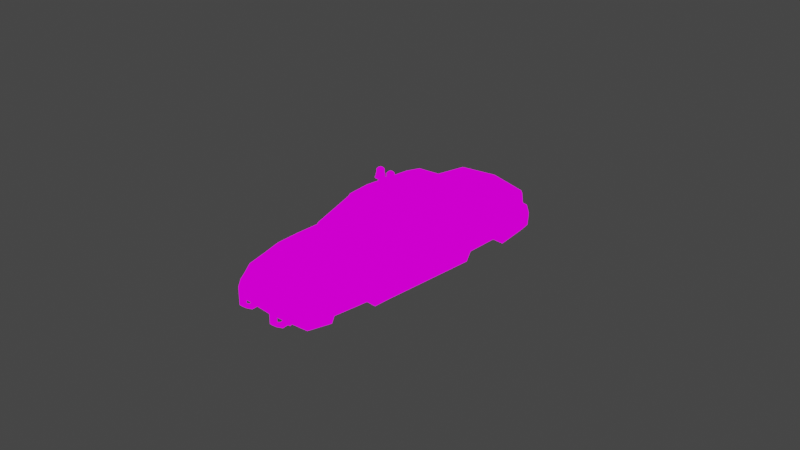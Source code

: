 # Source: huxton_roadster.blend  (saved by Blender 2.92.15; exported with 4.5.12 LTS)
import bpy
from mathutils import Matrix  # noqa: F401  (used for matrix-valued properties, if any)

bpy.ops.wm.read_factory_settings(use_empty=True)
scene = bpy.context.scene
scene.name = 'Scene'

# ---- collections
col_collection = bpy.data.collections.new('Collection'); scene.collection.children.link(col_collection)

# ---- images (referenced by path relative to the original .blend; pixels are not part of the script)
import os
ASSET_DIR = os.environ.get("B2B_ASSET_DIR", "")  # directory of the original .blend (textures are referenced by path, not embedded)
HERE = os.path.dirname(os.path.abspath(__file__))  # packed textures are extracted next to this script under _unpacked/

def load_image(name, relpath, width, height, colorspace="sRGB"):
    """Load a texture the original file referenced (path relative to the .blend, or extracted next to this script)."""
    p = next((c for c in (os.path.join(HERE, relpath), os.path.join(ASSET_DIR, relpath)) if relpath and os.path.exists(c)), "")
    if p:
        img = bpy.data.images.load(p, check_existing=True)
        img.name = name
    else:  # same state as the original file: an image datablock whose file is absent (Cycles renders it pink)
        img = bpy.data.images.new(name, width, height)
        img.source = "FILE"
        img.filepath = "//" + (relpath or name)
    img.colorspace_settings.name = colorspace
    return img
img_huxton_roadster_police_png = load_image('huxton_roadster_police.png', 'huxton_roadster_police.png', 1024, 1024, 'sRGB')

# ---- materials (node trees are filled in below, after node groups)
mat_material_001 = bpy.data.materials.new('Material.001')
mat_material_001.use_transparent_shadow = False

# ---- material node trees
mat_material_001.use_nodes = True; mat_material_001.node_tree.nodes.clear()
_N = mat_material_001.node_tree.nodes; _L = mat_material_001.node_tree.links
n0 = _N.new('ShaderNodeBsdfPrincipled'); n0.name = 'Principled BSDF'; n0.location = (10, 300)
n0.distribution = 'GGX'
n0.subsurface_method = 'BURLEY'
n0.inputs[2].default_value = 1.0
n0.inputs[3].default_value = 1.45
n0.inputs[27].default_value = (0.0, 0.0, 0.0, 1.0)
n0.inputs[28].default_value = 1.0
n1 = _N.new('ShaderNodeOutputMaterial'); n1.name = 'Material Output'; n1.location = (300, 300)
n2 = _N.new('ShaderNodeEmission'); n2.name = 'Emission Viewer'; n2.location = (300, 340)
n2.label = 'Viewer'
n2.hide = True
n3 = _N.new('ShaderNodeTexImage'); n3.name = 'Image Texture'; n3.location = (-514, 151)
n3.image = img_huxton_roadster_police_png
n3.interpolation = 'Closest'
_L.new(n3.outputs[0], n0.inputs[0])
_L.new(n3.outputs[1], n0.inputs[4])
_L.new(n2.outputs[0], n1.inputs[0])
_L.new(n3.outputs[0], n2.inputs[0])
n1.is_active_output = True

# ---- world
world_world = bpy.data.worlds.new('World'); scene.world = world_world
world_world.use_nodes = True; world_world.node_tree.nodes.clear()
_N = world_world.node_tree.nodes; _L = world_world.node_tree.links
n0 = _N.new('ShaderNodeOutputWorld'); n0.name = 'World Output'; n0.location = (300, 300)
n1 = _N.new('ShaderNodeBackground'); n1.name = 'Background'; n1.location = (10, 300)
n1.inputs[0].default_value = (0.05088, 0.05088, 0.05088, 1.0)
_L.new(n1.outputs[0], n0.inputs[0])
n0.is_active_output = True
world_world.color = (0.05088, 0.05088, 0.05088)
world_world.use_sun_shadow = False
world_world.sun_shadow_jitter_overblur = 0.0

# ---- cameras
cam_camera = bpy.data.cameras.new('Camera')
cam_camera.clip_end = 100.0
cam_camera.ortho_scale = 7.314

# ---- lights
light_light = bpy.data.lights.new('Light', 'POINT')
light_light.transmission_factor = 0.0
light_light.energy = 1000.0
light_light.shadow_soft_size = 0.1
light_light.shadow_maximum_resolution = 0.006
light_light.use_absolute_resolution = True

# ---- meshes
me_cube_001 = bpy.data.meshes.new('Cube.001')
me_cube_001.from_pydata([(0.4358, -1.556, -0.1236), (0.4977, -0.6878, -0.01473), (0.4914, -1.171, -0.0425), (0.4953, -0.6711, -0.01371), (0.3774, -0.3261, 0.2474), (0.3796, -0.3202, 0.2573), (0.3581, -0.1125, 0.2979), (0.3581, 0.4441, 0.2836), (0.3655, 0.6403, 0.2488), (0.3633, 0.6427, 0.2444), (0.4667, 0.8505, 0.05164), (0.4287, 1.377, 0.0248), (0.3848, 1.45, -0.1627), (0.477, -1.583, -0.2137), (0.5536, -1.279, -0.2186), (0.544, -1.196, -0.1657), (0.5659, -0.9618, -0.1622), (0.586, -0.8776, -0.2449), (0.5911, -0.7011, -0.2474), (0.4642, -1.361, -0.07774), (0.5032, -0.9268, -0.02918), (0.5255, -0.6258, -0.0133), (0.4076, -0.3326, 0.2137), (0.4097, -0.3133, 0.2251), (0.3883, -0.119, 0.2704), (0.3967, 0.4376, 0.2561), (0.3945, 0.6268, 0.2221), (0.3945, 0.6362, 0.2169), (0.4969, 0.8439, 0.02417), (0.4541, 1.365, 0.0088), (0.5147, 1.329, -0.1638), (0.5255, -0.0539, 0.001149), (0.5255, 0.06792, 0.005279), (0.526, 0.3591, 0.01369), (0.525, 0.3735, 0.01339), (0.5255, 0.5923, 0.0218), (0.4616, 0.5304, 0.1498), (0.3581, 0.09333, 0.2926), (0.3581, 0.0233, 0.2944), (0.3883, 0.0868, 0.2651), (0.3883, 0.01677, 0.2669), (0.3581, 0.3831, 0.2852), (0.3883, 0.3765, 0.2577), (0.3581, 0.3701, 0.2855), (0.3883, 0.3635, 0.258), (0.5911, -0.6618, -0.2474), (0.5911, -0.06929, -0.233), (0.5911, 0.06078, -0.2288), (0.5906, 0.4798, -0.2302), (0.5704, 0.5893, -0.1396), (0.5704, 0.8474, -0.1376), (0.5748, 0.8738, -0.1663), (0.5709, 0.5292, -0.1773), (0.4579, 0.972, 0.04545), (0.4881, 0.9628, 0.02063), (0.4916, -1.64, -0.2775), (0.5525, -1.303, -0.2764), (0.469, -1.596, -0.441), (0.5186, -1.344, -0.4448), (0.3959, 1.523, -0.2021), (0.5439, 1.385, -0.2033), (0.5763, 0.9068, -0.2059), (0.5277, 1.392, -0.3514), (0.5652, 0.9682, -0.3537), (0.3947, 1.43, -0.3893), (0.5049, 1.328, -0.3964), (0.5531, 0.9674, -0.4185), (0.5395, -0.8254, -0.4608), (0.5337, -0.6565, -0.459), (0.5337, -0.6192, -0.4586), (0.5337, -0.05579, -0.4524), (0.5337, 0.06788, -0.451), (0.5337, 0.446, -0.4469), (0.4217, 0.9674, -0.4185), (0.4262, -1.279, -0.2186), (0.4262, -1.196, -0.1658), (0.4262, -0.9611, -0.1634), (0.4262, -0.8787, -0.2433), (0.4217, 0.4798, -0.23), (0.4217, 0.5893, -0.1396), (0.4217, 0.8474, -0.1376), (0.4217, 0.8738, -0.1663), (0.4217, 0.5291, -0.1774), (0.4262, -1.304, -0.26), (0.4262, -1.344, -0.4448), (0.4217, 0.9068, -0.2059), (0.4217, 0.9682, -0.3537), (0.4262, -0.8254, -0.4608), (0.4217, 0.446, -0.4469), (0.4217, -0.05579, -0.4524), (0.4217, -0.6192, -0.4586), (0.4217, -0.6565, -0.459), (0.4217, 0.06788, -0.451), (0.4063, -1.606, -0.4408), (0.5217, -0.6267, -0.01463), (0.4038, -0.3335, 0.2124), (0.406, -0.3142, 0.2237), (0.3845, -0.1199, 0.2691), (0.3929, 0.4367, 0.2548), (0.5217, -0.05478, -0.0001797), (0.5217, 0.06704, 0.00395), (0.5222, 0.3582, 0.01236), (0.5212, 0.3726, 0.01206), (0.5217, 0.5915, 0.02047), (0.4578, 0.5295, 0.1485), (0.3845, 0.08592, 0.2638), (0.3845, 0.01589, 0.2656), (0.3845, 0.3757, 0.2564), (0.3845, 0.3627, 0.2567), (0.5178, -0.6088, -0.006606), (0.4053, -0.3291, 0.2099), (0.4074, -0.3107, 0.2208), (0.3869, -0.1254, 0.264), (0.3958, 0.4379, 0.2494), (0.5178, -0.06327, 0.007179), (0.5185, 0.07402, 0.009959), (0.519, 0.3517, 0.01798), (0.5182, 0.3767, 0.01789), (0.5186, 0.5854, 0.02591), (0.4577, 0.5264, 0.148), (0.3876, 0.09203, 0.2578), (0.3869, 0.004141, 0.2607), (0.3878, 0.3796, 0.2509), (0.3876, 0.356, 0.2511), (0.5145, -0.6083, -0.008511), (0.402, -0.3287, 0.208), (0.4041, -0.3102, 0.2189), (0.3836, -0.1249, 0.2621), (0.3928, 0.4364, 0.2475), (0.5145, -0.06278, 0.005275), (0.5151, 0.0732, 0.008535), (0.5155, 0.3509, 0.01655), (0.5152, 0.3752, 0.01594), (0.5157, 0.584, 0.02395), (0.4547, 0.5249, 0.1461), (0.3842, 0.09121, 0.2564), (0.3836, 0.004624, 0.2588), (0.3848, 0.3782, 0.249), (0.3842, 0.3552, 0.2496), (0.4802, -1.649, -0.3599), (0.5357, -1.323, -0.3599), (0.2562, -1.714, -0.4564), (0.2562, -1.705, -0.4136), (0.2107, -1.705, -0.4136), (0.2107, -1.714, -0.4564), (0.2494, -1.76, -0.3855), (0.2175, -1.76, -0.3855), (0.2175, -1.78, -0.4188), (0.2494, -1.78, -0.4188), (0.2501, -1.768, -0.3788), (0.2169, -1.768, -0.3788), (0.2169, -1.828, -0.3786), (0.2501, -1.828, -0.3786), (0.2501, -1.767, -0.1891), (0.2169, -1.767, -0.1891), (0.2169, -1.828, -0.1802), (0.2501, -1.828, -0.1802), (0.2438, -1.769, -0.1275), (0.2232, -1.769, -0.1275), (0.2232, -1.805, -0.1166), (0.2438, -1.805, -0.1166), (0.2169, -1.828, -0.2734), (0.2169, -1.828, -0.2163), (0.2169, -1.767, -0.2229), (0.2169, -1.767, -0.2774), (0.2501, -1.828, -0.2734), (0.2501, -1.828, -0.2163), (0.2501, -1.767, -0.2774), (0.2501, -1.767, -0.2229), (0.2589, -1.666, -0.4035), (0.2589, -1.648, -0.4444), (0.208, -1.666, -0.4035), (0.208, -1.648, -0.4444), (0.2733, -1.669, -0.3931), (0.2737, -1.643, -0.3875), (0.1943, -1.603, -0.4426), (0.1932, -1.643, -0.3875), (0.1937, -1.669, -0.3931), (0.2726, -1.603, -0.4426), (0.2752, -1.646, -0.454), (0.1918, -1.646, -0.454), (0.443, -1.551, -0.1133), (0.4937, -1.584, -0.2243), (0.2155, -1.592, -0.1132), (0.2353, -1.626, -0.2141), (0.2334, -1.615, -0.218), (0.2136, -1.582, -0.1171), (0.4339, -1.545, -0.1276), (0.4751, -1.572, -0.2176), (-0.4358, -1.556, -0.1236), (-0.4977, -0.6878, -0.01473), (-0.4914, -1.171, -0.0425), (-0.4953, -0.6711, -0.01371), (-0.3774, -0.3261, 0.2474), (-0.3796, -0.3202, 0.2573), (-0.3581, -0.1125, 0.2979), (-0.3581, 0.4441, 0.2836), (-0.3655, 0.6403, 0.2488), (-0.3633, 0.6427, 0.2444), (-0.4667, 0.8505, 0.05164), (-0.4287, 1.377, 0.0248), (-0.3848, 1.45, -0.1627), (-0.477, -1.583, -0.2137), (-0.5536, -1.279, -0.2186), (-0.544, -1.196, -0.1657), (-0.5659, -0.9618, -0.1622), (-0.586, -0.8776, -0.2449), (-0.5911, -0.7011, -0.2474), (-0.4642, -1.361, -0.07774), (-0.5032, -0.9268, -0.02918), (-0.5255, -0.6258, -0.0133), (-0.4076, -0.3326, 0.2137), (-0.4097, -0.3133, 0.2251), (-0.3883, -0.119, 0.2704), (-0.3967, 0.4376, 0.2561), (-0.3945, 0.6268, 0.2221), (-0.3945, 0.6362, 0.2169), (-0.4969, 0.8439, 0.02417), (-0.4541, 1.365, 0.0088), (-0.5147, 1.329, -0.1638), (-0.5255, -0.0539, 0.001149), (-0.5255, 0.06792, 0.005279), (-0.526, 0.3591, 0.01369), (-0.525, 0.3735, 0.01339), (-0.5255, 0.5923, 0.0218), (-0.4616, 0.5304, 0.1498), (-0.3581, 0.09333, 0.2926), (-0.3581, 0.0233, 0.2944), (-0.3883, 0.0868, 0.2651), (-0.3883, 0.01677, 0.2669), (-0.3581, 0.3831, 0.2852), (-0.3883, 0.3765, 0.2577), (-0.3581, 0.3701, 0.2855), (-0.3883, 0.3635, 0.258), (-0.5911, -0.6618, -0.2474), (-0.5911, -0.06929, -0.233), (-0.5911, 0.06078, -0.2288), (-0.5906, 0.4798, -0.2302), (-0.5704, 0.5893, -0.1396), (-0.5704, 0.8474, -0.1376), (-0.5748, 0.8738, -0.1663), (-0.5709, 0.5292, -0.1773), (-0.4579, 0.972, 0.04545), (-0.4881, 0.9628, 0.02063), (-0.4916, -1.64, -0.2775), (-0.5525, -1.303, -0.2764), (-0.469, -1.596, -0.441), (-0.5186, -1.344, -0.4448), (-0.5763, 0.9068, -0.2059), (-0.5277, 1.392, -0.3514), (-0.5652, 0.9682, -0.3537), (-0.5531, 0.9674, -0.4185), (-0.5395, -0.8254, -0.4608), (-0.5337, -0.6565, -0.459), (-0.5337, -0.6192, -0.4586), (-0.5337, -0.05579, -0.4524), (-0.5337, 0.06788, -0.451), (-0.5337, 0.446, -0.4469), (-0.4217, 0.9674, -0.4185), (-0.4262, -1.279, -0.2186), (-0.4262, -1.196, -0.1658), (-0.4262, -0.9611, -0.1634), (-0.4262, -0.8787, -0.2433), (-0.4217, 0.4798, -0.23), (-0.4217, 0.5893, -0.1396), (-0.4217, 0.8474, -0.1376), (-0.4217, 0.8738, -0.1663), (-0.4217, 0.5291, -0.1774), (-0.4262, -1.304, -0.26), (-0.4262, -1.344, -0.4448), (-0.4217, 0.9068, -0.2059), (-0.4217, 0.9682, -0.3537), (-0.4262, -0.8254, -0.4608), (-0.4217, 0.446, -0.4469), (-0.4217, -0.05579, -0.4524), (-0.4217, -0.6192, -0.4586), (-0.4217, -0.6565, -0.459), (-0.4217, 0.06788, -0.451), (-0.4063, -1.606, -0.4408), (-0.5217, -0.6267, -0.01463), (-0.4038, -0.3335, 0.2124), (-0.406, -0.3142, 0.2237), (-0.3845, -0.1199, 0.2691), (-0.3929, 0.4367, 0.2548), (-0.5217, -0.05478, -0.0001797), (-0.5217, 0.06704, 0.00395), (-0.5222, 0.3582, 0.01236), (-0.5212, 0.3726, 0.01206), (-0.5217, 0.5915, 0.02047), (-0.4578, 0.5295, 0.1485), (-0.3845, 0.08592, 0.2638), (-0.3845, 0.01589, 0.2656), (-0.3845, 0.3757, 0.2564), (-0.3845, 0.3627, 0.2567), (-0.5178, -0.6088, -0.006606), (-0.4053, -0.3291, 0.2099), (-0.4074, -0.3107, 0.2208), (-0.3869, -0.1254, 0.264), (-0.3958, 0.4379, 0.2494), (-0.5178, -0.06327, 0.007179), (-0.5185, 0.07402, 0.009959), (-0.519, 0.3517, 0.01798), (-0.5182, 0.3767, 0.01789), (-0.5186, 0.5854, 0.02591), (-0.4577, 0.5264, 0.148), (-0.3876, 0.09203, 0.2578), (-0.3869, 0.004141, 0.2607), (-0.3878, 0.3796, 0.2509), (-0.3876, 0.356, 0.2511), (-0.5145, -0.6083, -0.008511), (-0.402, -0.3287, 0.208), (-0.4041, -0.3102, 0.2189), (-0.3836, -0.1249, 0.2621), (-0.3928, 0.4364, 0.2475), (-0.5145, -0.06278, 0.005275), (-0.5151, 0.0732, 0.008535), (-0.5155, 0.3509, 0.01655), (-0.5152, 0.3752, 0.01594), (-0.5157, 0.584, 0.02395), (-0.4547, 0.5249, 0.1461), (-0.3842, 0.09121, 0.2564), (-0.3836, 0.004624, 0.2588), (-0.3848, 0.3782, 0.249), (-0.3842, 0.3552, 0.2496), (-0.4802, -1.649, -0.3599), (-0.5357, -1.323, -0.3599), (-0.2562, -1.714, -0.4564), (-0.2562, -1.705, -0.4136), (-0.2107, -1.705, -0.4136), (-0.2107, -1.714, -0.4564), (-0.2494, -1.76, -0.3855), (-0.2175, -1.76, -0.3855), (-0.2175, -1.78, -0.4188), (-0.2494, -1.78, -0.4188), (-0.2501, -1.768, -0.3788), (-0.2169, -1.768, -0.3788), (-0.2169, -1.828, -0.3786), (-0.2501, -1.828, -0.3786), (-0.2501, -1.767, -0.1891), (-0.2169, -1.767, -0.1891), (-0.2169, -1.828, -0.1802), (-0.2501, -1.828, -0.1802), (-0.2438, -1.769, -0.1275), (-0.2232, -1.769, -0.1275), (-0.2232, -1.805, -0.1166), (-0.2438, -1.805, -0.1166), (-0.2169, -1.828, -0.2734), (-0.2169, -1.828, -0.2163), (-0.2169, -1.767, -0.2229), (-0.2169, -1.767, -0.2774), (-0.2501, -1.828, -0.2734), (-0.2501, -1.828, -0.2163), (-0.2501, -1.767, -0.2774), (-0.2501, -1.767, -0.2229), (-0.2589, -1.666, -0.4035), (-0.2589, -1.648, -0.4444), (-0.208, -1.666, -0.4035), (-0.208, -1.648, -0.4444), (-0.2733, -1.669, -0.3931), (-0.2737, -1.643, -0.3875), (-0.1943, -1.603, -0.4426), (-0.1932, -1.643, -0.3875), (-0.1937, -1.669, -0.3931), (-0.2726, -1.603, -0.4426), (-0.2752, -1.646, -0.454), (-0.1918, -1.646, -0.454), (-0.443, -1.551, -0.1133), (-0.4937, -1.584, -0.2243), (-0.2155, -1.592, -0.1132), (-0.2353, -1.626, -0.2141), (-0.2334, -1.615, -0.218), (-0.2136, -1.582, -0.1171), (-0.4339, -1.545, -0.1276), (-0.4751, -1.572, -0.2176), (0.0, -1.624, -0.09239), (0.0, -0.7637, 0.01607), (0.0, -1.208, -0.01068), (0.0, -0.7452, 0.01596), (0.0, -0.3554, 0.2646), (0.0, -0.3497, 0.2746), (0.0, -0.1172, 0.3163), (0.0, 0.4469, 0.315), (0.0, 0.6568, 0.276), (0.0, 0.6622, 0.2679), (0.0, 0.9508, 0.0671), (0.0, 1.427, 0.05265), (0.0, 1.483, -0.1607), (0.0, -1.672, -0.2251), (0.0, -1.416, -0.05157), (0.0, -0.9858, 0.002996), (0.0, 0.02041, 0.316), (0.0, 0.09138, 0.3158), (0.0, 0.385, 0.3151), (0.0, 0.3718, 0.3151), (0.0, 1.061, 0.06376), (0.0, -1.73, -0.278), (0.0, -1.669, -0.4399), (0.0, 1.458, -0.386), (0.0, 0.967, -0.4183), (0.0, -0.8254, -0.4608), (0.0, -0.6565, -0.459), (0.0, -0.6192, -0.4586), (0.0, -0.05579, -0.4524), (0.0, 0.06788, -0.451), (0.0, 0.446, -0.4469), (0.0, -1.346, -0.4448), (0.0, -1.73, -0.3599), (0.0, -1.828, -0.2734), (0.0, -1.828, -0.2163), (0.0, -1.767, -0.2229), (0.0, -1.767, -0.2774), (0.3563, -0.005084, 0.3382), (0.3563, -0.005084, 0.3597), (0.3563, 0.067, 0.3382), (0.3563, 0.067, 0.3597), (0.2968, 0.008261, 0.2983), (0.3201, 0.008261, 0.3264), (0.3201, 0.05365, 0.3264), (0.2968, 0.05365, 0.2983), (0.2754, -0.001139, 0.3382), (0.2754, 0.06305, 0.3382), (0.2754, -0.001139, 0.2865), (0.2754, 0.06305, 0.2865), (0.3407, 0.0136, 0.2929), (0.3407, 0.04831, 0.2929), (0.3178, 0.0136, 0.2801), (0.3178, 0.04831, 0.2801), (0.0, -0.005084, 0.3382), (0.0, -0.005084, 0.3597), (0.0, 0.067, 0.3382), (0.0, 0.067, 0.3597), (-0.3563, -0.005084, 0.3382), (-0.3563, -0.005084, 0.3597), (-0.3563, 0.067, 0.3382), (-0.3563, 0.067, 0.3597), (0.0, 0.06305, 0.3382), (0.0, -0.001139, 0.3382), (0.2754, 0.05365, 0.2941), (0.2754, 0.008261, 0.2941), (0.0, 0.06305, 0.2865), (0.0, -0.001139, 0.2865), (0.2754, 0.05365, 0.3306), (0.2754, 0.008261, 0.3306), (-0.2754, -0.001139, 0.3382), (-0.2754, 0.06305, 0.3382), (-0.2754, -0.001139, 0.2865), (-0.2754, 0.06305, 0.2865), (-0.2754, 0.05365, 0.2941), (-0.2754, 0.008261, 0.2941), (-0.2754, 0.05365, 0.3306), (-0.2754, 0.008261, 0.3306), (-0.3407, 0.0136, 0.2929), (-0.3407, 0.04831, 0.2929), (-0.3178, 0.0136, 0.2801), (-0.3178, 0.04831, 0.2801), (0.4001, 1.507, -0.3514), (-0.3959, 1.523, -0.2021), (-0.5439, 1.385, -0.2033), (-0.3947, 1.43, -0.3893), (-0.5049, 1.328, -0.3964), (0.0, 1.561, -0.1998), (-0.4001, 1.507, -0.3514), (0.0, 1.545, -0.3514), (-0.2968, 0.05365, 0.2983), (-0.3201, 0.05365, 0.3264), (-0.3201, 0.008261, 0.3264), (-0.2968, 0.008261, 0.2983), (-0.3528, 0.008261, 0.2709), (-0.3528, 0.05365, 0.2709), (-0.3166, 0.008261, 0.2666), (-0.3166, 0.05365, 0.2666), (0.3528, 0.008261, 0.2709), (0.3528, 0.05365, 0.2709), (0.3166, 0.008261, 0.2666), (0.3166, 0.05365, 0.2666), (-0.2375, 0.067, 0.3382), (-0.1188, 0.067, 0.3382), (-0.1188, 0.067, 0.3597), (-0.2375, 0.067, 0.3597), (-0.1188, -0.005084, 0.3382), (-0.2375, -0.005084, 0.3382), (-0.2375, -0.005084, 0.3597), (-0.1188, -0.005084, 0.3597), (-0.1836, 0.06305, 0.3382), (-0.0918, 0.06305, 0.3382), (-0.0918, -0.001139, 0.3382), (-0.1836, -0.001139, 0.3382), (-0.1836, 0.06305, 0.2865), (-0.0918, 0.06305, 0.2865), (-0.0918, -0.001139, 0.2865), (-0.1836, -0.001139, 0.2865), (0.2375, 0.067, 0.3382), (0.1188, 0.067, 0.3382), (0.1188, 0.067, 0.3597), (0.2375, 0.067, 0.3597), (0.1188, -0.005084, 0.3382), (0.2375, -0.005084, 0.3382), (0.2375, -0.005084, 0.3597), (0.1188, -0.005084, 0.3597), (0.1836, 0.06305, 0.3382), (0.0918, 0.06305, 0.3382), (0.0918, -0.001139, 0.3382), (0.1836, -0.001139, 0.3382), (0.1836, 0.06305, 0.2865), (0.0918, 0.06305, 0.2865), (0.0918, -0.001139, 0.2865), (0.1836, -0.001139, 0.2865), (0.3437, 0.0544, 0.3597), (0.2501, 0.0544, 0.3597), (0.2501, 0.00751, 0.3597), (0.3437, 0.00751, 0.3597), (0.225, 0.0544, 0.3597), (0.1314, 0.0544, 0.3597), (0.1314, 0.00751, 0.3597), (0.225, 0.00751, 0.3597), (0.2501, 0.0544, 0.375), (0.3437, 0.0544, 0.375), (0.3437, 0.00751, 0.375), (0.2501, 0.00751, 0.375), (0.1314, 0.0544, 0.375), (0.225, 0.0544, 0.375), (0.225, 0.00751, 0.375), (0.1314, 0.00751, 0.375), (0.3406, 0.06211, 0.3542), (0.3064, 0.07629, 0.3542), (0.3406, 0.06211, 0.397), (0.3548, 0.02786, 0.3542), (0.3548, 0.02786, 0.397), (0.3406, -0.006377, 0.3542), (0.3406, -0.006377, 0.397), (0.3064, -0.02056, 0.3542), (0.3064, -0.02056, 0.397), (0.2722, -0.006377, 0.3542), (0.2581, 0.02786, 0.3542), (0.2722, -0.006377, 0.397), (0.2581, 0.02786, 0.397), (0.2769, -0.001664, 0.397), (0.2649, 0.02685, 0.397), (0.3064, -0.0139, 0.397), (0.2771, -0.001522, 0.4476), (0.2901, 0.01149, 0.4637), (0.2651, 0.02742, 0.4479), (0.3064, -0.01369, 0.4476), (0.3358, -0.001522, 0.4476), (0.3064, 0.004709, 0.4637), (0.3228, 0.01149, 0.4637), (0.3064, 0.05102, 0.4637), (0.3228, 0.04424, 0.4637), (0.2901, 0.04424, 0.4637), (0.3064, 0.06942, 0.4476), (0.3358, 0.05725, 0.4476), (0.2776, 0.05741, 0.4479), (0.3064, 0.06963, 0.397), (0.3359, 0.05739, 0.397), (0.2778, 0.05797, 0.397), (0.3064, 0.07629, 0.397), (0.2722, 0.06211, 0.397), (0.2722, 0.06211, 0.3542), (0.3482, 0.02786, 0.397), (0.3359, -0.001664, 0.397), (0.348, 0.02786, 0.4476), (0.3296, 0.02786, 0.4637), (0.2833, 0.02786, 0.4637), (0.03426, 0.06211, 0.3542), (0.0, 0.07629, 0.3542), (0.03426, 0.06211, 0.397), (0.04844, 0.02786, 0.3542), (0.04844, 0.02786, 0.397), (0.03426, -0.006377, 0.3542), (0.03426, -0.006377, 0.397), (0.0, -0.02056, 0.3542), (0.0, -0.02056, 0.397), (-0.03426, -0.006377, 0.3542), (-0.04844, 0.02786, 0.3542), (-0.03426, -0.006377, 0.397), (-0.04844, 0.02786, 0.397), (-0.02956, -0.001664, 0.397), (-0.04179, 0.02786, 0.397), (0.0, -0.0139, 0.397), (-0.02941, -0.001522, 0.4476), (-0.04158, 0.02786, 0.4476), (0.0, -0.01369, 0.4476), (-0.01641, 0.01149, 0.4637), (-0.0232, 0.02786, 0.4637), (0.0, 0.004709, 0.4637), (0.01641, 0.01149, 0.4637), (0.0, 0.05102, 0.4637), (0.01641, 0.04424, 0.4637), (0.0, 0.06942, 0.4476), (-0.01641, 0.04424, 0.4637), (-0.02941, 0.05725, 0.4476), (-0.02956, 0.05739, 0.397), (0.0, 0.06963, 0.397), (-0.03426, 0.06211, 0.397), (0.0, 0.07629, 0.397), (-0.03426, 0.06211, 0.3542), (0.02956, 0.05739, 0.397), (0.04179, 0.02786, 0.397), (0.02941, 0.05725, 0.4476), (0.04158, 0.02786, 0.4476), (0.02941, -0.001522, 0.4476), (0.0232, 0.02786, 0.4637), (0.02956, -0.001664, 0.397), (0.1911, 0.06211, 0.3542), (0.1569, 0.07629, 0.3542), (0.1911, 0.06211, 0.397), (0.2053, 0.02786, 0.3542), (0.2053, 0.02786, 0.397), (0.1911, -0.006377, 0.3542), (0.1911, -0.006377, 0.397), (0.1569, -0.02056, 0.3542), (0.1569, -0.02056, 0.397), (0.1227, -0.006377, 0.3542), (0.1085, 0.02786, 0.3542), (0.1227, -0.006377, 0.397), (0.1085, 0.02786, 0.397), (0.1274, -0.001664, 0.397), (0.1154, 0.02685, 0.397), (0.1569, -0.0139, 0.397), (0.1276, -0.001522, 0.4476), (0.1406, 0.01149, 0.4637), (0.1156, 0.02742, 0.4479), (0.1569, -0.01369, 0.4476), (0.1863, -0.001522, 0.4476), (0.1569, 0.004709, 0.4637), (0.1733, 0.01149, 0.4637), (0.1569, 0.05102, 0.4637), (0.1733, 0.04424, 0.4637), (0.1406, 0.04424, 0.4637), (0.1569, 0.06942, 0.4476), (0.1863, 0.05725, 0.4476), (0.128, 0.05741, 0.4479), (0.1569, 0.06963, 0.397), (0.1864, 0.05739, 0.397), (0.1283, 0.05797, 0.397), (0.1569, 0.07629, 0.397), (0.1227, 0.06211, 0.397), (0.1227, 0.06211, 0.3542), (0.1987, 0.02786, 0.397), (0.1864, -0.001664, 0.397), (0.1985, 0.02786, 0.4476), (0.1801, 0.02786, 0.4637), (0.1338, 0.02786, 0.4637), (-0.1911, 0.06211, 0.3542), (-0.1569, 0.07629, 0.3542), (-0.1911, 0.06211, 0.397), (-0.2053, 0.02786, 0.3542), (-0.2053, 0.02786, 0.397), (-0.1911, -0.006377, 0.3542), (-0.1911, -0.006377, 0.397), (-0.1569, -0.02056, 0.3542), (-0.1569, -0.02056, 0.397), (-0.1227, -0.006377, 0.3542), (-0.1085, 0.02786, 0.3542), (-0.1227, -0.006377, 0.397), (-0.1085, 0.02786, 0.397), (-0.1274, -0.001664, 0.397), (-0.1154, 0.02685, 0.397), (-0.1569, -0.0139, 0.397), (-0.1276, -0.001522, 0.4476), (-0.1406, 0.01149, 0.4637), (-0.1156, 0.02742, 0.4479), (-0.1569, -0.01369, 0.4476), (-0.1863, -0.001522, 0.4476), (-0.1569, 0.004709, 0.4637), (-0.1733, 0.01149, 0.4637), (-0.1569, 0.05102, 0.4637), (-0.1733, 0.04424, 0.4637), (-0.1406, 0.04424, 0.4637), (-0.1569, 0.06942, 0.4476), (-0.1863, 0.05725, 0.4476), (-0.128, 0.05741, 0.4479), (-0.1569, 0.06963, 0.397), (-0.1864, 0.05739, 0.397), (-0.1283, 0.05797, 0.397), (-0.1569, 0.07629, 0.397), (-0.1227, 0.06211, 0.397), (-0.1227, 0.06211, 0.3542), (-0.1987, 0.02786, 0.397), (-0.1864, -0.001664, 0.397), (-0.1985, 0.02786, 0.4476), (-0.1801, 0.02786, 0.4637), (-0.1338, 0.02786, 0.4637), (-0.3406, 0.06211, 0.3542), (-0.3064, 0.07629, 0.3542), (-0.3406, 0.06211, 0.397), (-0.3548, 0.02786, 0.3542), (-0.3548, 0.02786, 0.397), (-0.3406, -0.006377, 0.3542), (-0.3406, -0.006377, 0.397), (-0.3064, -0.02056, 0.3542), (-0.3064, -0.02056, 0.397), (-0.2722, -0.006377, 0.3542), (-0.2581, 0.02786, 0.3542), (-0.2722, -0.006377, 0.397), (-0.2581, 0.02786, 0.397), (-0.2769, -0.001664, 0.397), (-0.2649, 0.02685, 0.397), (-0.3064, -0.0139, 0.397), (-0.2771, -0.001522, 0.4476), (-0.2901, 0.01149, 0.4637), (-0.2651, 0.02742, 0.4479), (-0.3064, -0.01369, 0.4476), (-0.3358, -0.001522, 0.4476), (-0.3064, 0.004709, 0.4637), (-0.3228, 0.01149, 0.4637), (-0.3064, 0.05102, 0.4637), (-0.3228, 0.04424, 0.4637), (-0.2901, 0.04424, 0.4637), (-0.3064, 0.06942, 0.4476), (-0.3358, 0.05725, 0.4476), (-0.2776, 0.05741, 0.4479), (-0.3064, 0.06963, 0.397), (-0.3359, 0.05739, 0.397), (-0.2778, 0.05797, 0.397), (-0.3064, 0.07629, 0.397), (-0.2722, 0.06211, 0.397), (-0.2722, 0.06211, 0.3542), (-0.3482, 0.02786, 0.397), (-0.3359, -0.001664, 0.397), (-0.348, 0.02786, 0.4476), (-0.3296, 0.02786, 0.4637), (-0.2833, 0.02786, 0.4637)], [], [(389, 20, 1, 375), (388, 19, 2, 376), (1, 3, 377, 375), (3, 4, 378, 377), (4, 5, 379, 378), (5, 6, 380, 379), (41, 7, 381, 392), (7, 8, 382, 381), (8, 9, 383, 382), (9, 10, 384, 383), (53, 11, 385, 394), (11, 29, 30, 12), (51, 30, 29, 54), (374, 181, 19, 388), (13, 0, 187, 188), (19, 181, 182, 14), (376, 2, 20, 389), (14, 15, 2, 19), (20, 2, 15, 16), (16, 17, 1, 20), (5, 23, 24, 6), (4, 22, 23, 5), (28, 35, 49, 50), (3, 21, 22, 4), (53, 54, 29, 11), (9, 27, 28, 10), (8, 26, 27, 9), (7, 25, 26, 8), (41, 42, 25, 7), (6, 24, 40, 38), (38, 40, 39, 37), (6, 38, 390, 380), (38, 37, 391, 390), (31, 32, 39, 40), (43, 44, 42, 41), (43, 41, 392, 393), (37, 43, 393, 391), (37, 39, 44, 43), (33, 34, 42, 44), (25, 36, 27, 26), (27, 36, 35, 28), (18, 3, 1, 17), (18, 45, 21, 3), (31, 21, 45, 46), (32, 31, 46, 47), (33, 32, 47, 48), (34, 33, 48, 52), (54, 28, 50, 51), (35, 34, 52, 49), (10, 28, 54, 53), (10, 53, 394, 384), (182, 55, 56, 14), (387, 395, 55, 182), (56, 140, 58, 84, 83), (56, 55, 139, 140), (51, 61, 60, 30), (30, 60, 59, 12), (12, 59, 460, 386), (61, 63, 62, 60), (46, 70, 71, 47), (17, 67, 68, 18), (18, 68, 69, 45), (47, 71, 72, 48), (45, 69, 70, 46), (73, 64, 65, 66), (73, 398, 397, 64), (90, 401, 402, 89), (87, 399, 400, 91), (89, 402, 403, 92), (91, 400, 401, 90), (92, 403, 404, 88), (396, 405, 84, 93), (48, 78, 82, 52), (61, 85, 86, 63), (51, 81, 85, 61), (52, 82, 79, 49), (14, 74, 75, 15), (49, 79, 80, 50), (15, 75, 76, 16), (50, 80, 81, 51), (16, 76, 77, 17), (17, 77, 87, 67), (72, 88, 78, 48), (56, 83, 74, 14), (63, 86, 73, 66), (82, 78, 88, 73, 86, 85, 81, 80, 79), (75, 74, 83, 84, 87, 77, 76), (71, 92, 88, 72), (68, 91, 90, 69), (70, 89, 92, 71), (67, 87, 91, 68), (69, 90, 89, 70), (84, 58, 57, 93), (84, 405, 399, 87), (398, 73, 88, 404), (385, 11, 12, 386), (55, 395, 406, 139), (34, 102, 107, 42), (33, 101, 100, 32), (40, 106, 99, 31), (21, 94, 95, 22), (32, 100, 105, 39), (39, 105, 108, 44), (35, 103, 102, 34), (22, 95, 96, 23), (36, 104, 103, 35), (23, 96, 97, 24), (25, 98, 104, 36), (42, 107, 98, 25), (24, 97, 106, 40), (44, 108, 101, 33), (31, 99, 94, 21), (108, 123, 116, 101), (103, 118, 117, 102), (102, 117, 122, 107), (104, 119, 118, 103), (94, 109, 110, 95), (98, 113, 119, 104), (95, 110, 111, 96), (105, 120, 123, 108), (96, 111, 112, 97), (106, 121, 114, 99), (97, 112, 121, 106), (100, 115, 120, 105), (99, 114, 109, 94), (107, 122, 113, 98), (101, 116, 115, 100), (116, 131, 130, 115), (123, 138, 131, 116), (118, 133, 132, 117), (117, 132, 137, 122), (119, 134, 133, 118), (109, 124, 125, 110), (113, 128, 134, 119), (110, 125, 126, 111), (120, 135, 138, 123), (111, 126, 127, 112), (121, 136, 129, 114), (112, 127, 136, 121), (115, 130, 135, 120), (114, 129, 124, 109), (122, 137, 128, 113), (125, 124, 129, 136, 127, 126), (130, 131, 138, 135), (132, 133, 134, 128, 137), (406, 396, 93, 57, 139), (139, 57, 58, 140), (170, 169, 142, 141), (169, 171, 143, 142), (172, 170, 141, 144), (171, 172, 144, 143), (148, 145, 149, 152), (148, 147, 144, 141), (163, 162, 155, 154), (145, 146, 150, 149), (146, 147, 151, 150), (147, 148, 152, 151), (156, 153, 157, 160), (162, 166, 156, 155), (166, 168, 153, 156), (168, 163, 154, 153), (160, 157, 158, 159), (153, 154, 158, 157), (154, 155, 159, 158), (155, 156, 160, 159), (149, 150, 164, 167), (167, 164, 163, 168), (152, 149, 167, 165), (165, 167, 168, 166), (151, 152, 165, 161), (161, 165, 166, 162), (150, 151, 161, 164), (163, 164, 410, 409), (164, 161, 407, 410), (161, 162, 408, 407), (162, 163, 409, 408), (145, 148, 141, 142), (147, 146, 143, 144), (146, 145, 142, 143), (172, 171, 177, 180), (171, 169, 173, 177), (170, 172, 180, 179), (169, 170, 179, 173), (178, 175, 176, 174), (176, 175, 180, 177), (175, 178, 179, 180), (174, 176, 177, 173), (178, 174, 173, 179), (183, 0, 181, 374), (13, 184, 387, 182), (0, 13, 182, 181), (184, 183, 374, 387), (186, 185, 188, 187), (0, 183, 186, 187), (183, 184, 185, 186), (184, 13, 188, 185), (389, 375, 190, 209), (388, 376, 191, 208), (190, 375, 377, 192), (192, 377, 378, 193), (193, 378, 379, 194), (194, 379, 380, 195), (230, 392, 381, 196), (196, 381, 382, 197), (197, 382, 383, 198), (198, 383, 384, 199), (242, 394, 385, 200), (200, 201, 219, 218), (240, 243, 218, 219), (374, 388, 208, 366), (202, 373, 372, 189), (208, 203, 367, 366), (376, 389, 209, 191), (203, 208, 191, 204), (209, 205, 204, 191), (205, 209, 190, 206), (194, 195, 213, 212), (193, 194, 212, 211), (217, 239, 238, 224), (192, 193, 211, 210), (242, 200, 218, 243), (198, 199, 217, 216), (197, 198, 216, 215), (196, 197, 215, 214), (230, 196, 214, 231), (195, 227, 229, 213), (227, 226, 228, 229), (195, 380, 390, 227), (227, 390, 391, 226), (220, 229, 228, 221), (232, 230, 231, 233), (232, 393, 392, 230), (226, 391, 393, 232), (226, 232, 233, 228), (222, 233, 231, 223), (214, 215, 216, 225), (216, 217, 224, 225), (207, 206, 190, 192), (207, 192, 210, 234), (220, 235, 234, 210), (221, 236, 235, 220), (222, 237, 236, 221), (223, 241, 237, 222), (243, 240, 239, 217), (224, 238, 241, 223), (199, 242, 243, 217), (199, 384, 394, 242), (367, 203, 245, 244), (387, 367, 244, 395), (245, 268, 269, 247, 325), (245, 325, 324, 244), (240, 219, 457, 248), (219, 201, 456, 457), (201, 386, 460, 456), (248, 457, 249, 250), (62, 63, 66, 65), (235, 236, 256, 255), (206, 207, 253, 252), (207, 234, 254, 253), (236, 237, 257, 256), (234, 235, 255, 254), (258, 251, 459, 458), (258, 458, 397, 398), (275, 274, 402, 401), (272, 276, 400, 399), (274, 277, 403, 402), (276, 275, 401, 400), (277, 273, 404, 403), (396, 278, 269, 405), (237, 241, 267, 263), (248, 250, 271, 270), (240, 248, 270, 266), (241, 238, 264, 267), (203, 204, 260, 259), (238, 239, 265, 264), (204, 205, 261, 260), (239, 240, 266, 265), (205, 206, 262, 261), (206, 252, 272, 262), (257, 237, 263, 273), (245, 203, 259, 268), (250, 251, 258, 271), (267, 264, 265, 266, 270, 271, 258, 273, 263), (260, 261, 262, 272, 269, 268, 259), (256, 257, 273, 277), (253, 254, 275, 276), (255, 256, 277, 274), (252, 253, 276, 272), (254, 255, 274, 275), (269, 278, 246, 247), (269, 272, 399, 405), (398, 404, 273, 258), (385, 386, 201, 200), (244, 324, 406, 395), (223, 231, 292, 287), (222, 221, 285, 286), (229, 220, 284, 291), (210, 211, 280, 279), (221, 228, 290, 285), (228, 233, 293, 290), (224, 223, 287, 288), (211, 212, 281, 280), (225, 224, 288, 289), (212, 213, 282, 281), (214, 225, 289, 283), (231, 214, 283, 292), (213, 229, 291, 282), (233, 222, 286, 293), (220, 210, 279, 284), (293, 286, 301, 308), (288, 287, 302, 303), (287, 292, 307, 302), (289, 288, 303, 304), (279, 280, 295, 294), (283, 289, 304, 298), (280, 281, 296, 295), (290, 293, 308, 305), (281, 282, 297, 296), (291, 284, 299, 306), (282, 291, 306, 297), (285, 290, 305, 300), (284, 279, 294, 299), (292, 283, 298, 307), (286, 285, 300, 301), (301, 300, 315, 316), (308, 301, 316, 323), (303, 302, 317, 318), (302, 307, 322, 317), (304, 303, 318, 319), (294, 295, 310, 309), (298, 304, 319, 313), (295, 296, 311, 310), (305, 308, 323, 320), (296, 297, 312, 311), (306, 299, 314, 321), (297, 306, 321, 312), (300, 305, 320, 315), (299, 294, 309, 314), (307, 298, 313, 322), (310, 311, 312, 321, 314, 309), (315, 320, 323, 316), (317, 322, 313, 319, 318), (406, 324, 246, 278, 396), (324, 325, 247, 246), (355, 326, 327, 354), (354, 327, 328, 356), (357, 329, 326, 355), (356, 328, 329, 357), (333, 337, 334, 330), (333, 326, 329, 332), (348, 339, 340, 347), (330, 334, 335, 331), (331, 335, 336, 332), (332, 336, 337, 333), (341, 345, 342, 338), (347, 340, 341, 351), (351, 341, 338, 353), (353, 338, 339, 348), (345, 344, 343, 342), (338, 342, 343, 339), (339, 343, 344, 340), (340, 344, 345, 341), (334, 352, 349, 335), (352, 353, 348, 349), (337, 350, 352, 334), (350, 351, 353, 352), (336, 346, 350, 337), (346, 347, 351, 350), (335, 349, 346, 336), (348, 409, 410, 349), (349, 410, 407, 346), (346, 407, 408, 347), (347, 408, 409, 348), (330, 327, 326, 333), (332, 329, 328, 331), (331, 328, 327, 330), (357, 365, 362, 356), (356, 362, 358, 354), (355, 364, 365, 357), (354, 358, 364, 355), (363, 359, 361, 360), (361, 362, 365, 360), (360, 365, 364, 363), (359, 358, 362, 361), (363, 364, 358, 359), (368, 374, 366, 189), (202, 367, 387, 369), (189, 366, 367, 202), (369, 387, 374, 368), (371, 372, 373, 370), (189, 372, 371, 368), (368, 371, 370, 369), (369, 370, 373, 202), (491, 494, 414, 413), (413, 414, 412, 411), (495, 498, 428, 427), (413, 411, 419, 420), (507, 508, 515, 516), (495, 427, 436, 501), (491, 413, 420, 499), (503, 422, 421, 506), (501, 436, 440, 505), (499, 420, 422, 503), (449, 447, 463, 464), (447, 448, 466, 463), (437, 441, 417, 418), (438, 437, 418, 415), (424, 423, 425, 426), (475, 433, 434, 478), (433, 431, 432, 434), (479, 427, 428, 482), (433, 444, 443, 431), (415, 418, 474, 473), (479, 485, 436, 427), (475, 483, 444, 433), (487, 490, 445, 446), (485, 489, 440, 436), (483, 487, 446, 444), (419, 421, 438, 442), (448, 450, 465, 466), (420, 419, 442, 441), (444, 446, 447, 449), (418, 417, 472, 474), (446, 445, 448, 447), (445, 443, 450, 448), (443, 444, 449, 450), (452, 454, 453, 451), (450, 449, 464, 465), (422, 420, 441, 437), (421, 422, 437, 438), (249, 459, 251, 250), (462, 460, 59, 455), (59, 60, 62, 455), (64, 455, 62, 65), (397, 462, 455, 64), (462, 461, 456, 460), (456, 461, 249, 457), (458, 459, 249, 461), (397, 458, 461, 462), (441, 442, 416, 417), (442, 438, 415, 416), (468, 470, 469, 467), (472, 471, 473, 474), (464, 463, 470, 468), (463, 466, 469, 470), (416, 415, 473, 471), (417, 416, 471, 472), (466, 465, 467, 469), (465, 464, 468, 467), (435, 439, 488, 484), (484, 488, 487, 483), (443, 445, 490, 486), (486, 490, 489, 485), (439, 440, 489, 488), (488, 489, 490, 487), (429, 435, 484, 476), (476, 484, 483, 475), (431, 443, 486, 480), (480, 486, 485, 479), (431, 480, 481, 432), (480, 479, 482, 481), (429, 476, 477, 430), (476, 475, 478, 477), (435, 500, 504, 439), (500, 499, 503, 504), (419, 502, 506, 421), (502, 501, 505, 506), (439, 504, 505, 440), (504, 503, 506, 505), (429, 492, 500, 435), (492, 491, 499, 500), (411, 496, 502, 419), (496, 495, 501, 502), (411, 412, 497, 496), (496, 497, 498, 495), (429, 430, 493, 492), (492, 493, 494, 491), (414, 494, 508, 507), (494, 497, 509, 508), (497, 412, 510, 509), (412, 414, 507, 510), (494, 493, 512, 511), (493, 498, 513, 512), (498, 497, 514, 513), (497, 494, 511, 514), (516, 515, 518, 517), (520, 519, 522, 521), (511, 512, 519, 520), (510, 507, 516, 517), (514, 511, 520, 521), (508, 509, 518, 515), (512, 513, 522, 519), (509, 510, 517, 518), (513, 514, 521, 522), (428, 498, 493, 430, 477, 478, 434, 432, 481, 482), (530, 524, 523, 526, 528), (524, 555, 525, 523), (523, 525, 527, 526), (526, 527, 529, 528), (528, 529, 531, 530), (532, 530, 531, 534), (530, 532, 533, 557, 524), (533, 532, 534, 535), (535, 534, 536, 537), (534, 531, 538, 536), (537, 536, 539, 541), (536, 538, 542, 539), (539, 542, 544, 540), (541, 539, 540, 562), (542, 543, 545, 544), (538, 559, 543, 542), (547, 546, 544, 545, 561), (548, 562, 540, 544, 546), (550, 549, 546, 547), (549, 551, 548, 546), (553, 552, 549, 550), (552, 554, 551, 549), (525, 555, 552, 553), (555, 556, 554, 552), (524, 557, 556, 555), (556, 535, 537, 554), (557, 533, 535, 556), (554, 537, 541, 551), (558, 553, 550, 560), (527, 525, 553, 558), (559, 558, 560, 543), (529, 527, 558, 559), (560, 550, 547, 561), (543, 560, 561, 545), (531, 529, 559, 538), (551, 541, 562, 548), (570, 564, 563, 566, 568), (564, 594, 565, 563), (563, 565, 567, 566), (566, 567, 569, 568), (568, 569, 571, 570), (572, 570, 571, 574), (570, 572, 573, 595, 564), (573, 572, 574, 575), (574, 576, 577, 575), (571, 578, 576, 574), (576, 579, 580, 577), (578, 581, 579, 576), (579, 582, 583, 580), (581, 584, 582, 579), (589, 583, 582, 584, 586), (581, 600, 585, 584), (587, 586, 584, 585, 601), (598, 588, 586, 587), (590, 589, 586, 588), (580, 583, 589, 590), (591, 590, 588, 592), (577, 580, 590, 591), (593, 591, 592, 594), (575, 577, 591, 593), (564, 595, 593, 594), (595, 573, 575, 593), (565, 594, 592, 596), (596, 592, 588, 598), (597, 596, 598, 599), (567, 565, 596, 597), (599, 598, 587, 601), (600, 599, 601, 585), (602, 597, 599, 600), (578, 602, 600, 581), (569, 567, 597, 602), (571, 569, 602, 578), (610, 604, 603, 606, 608), (604, 635, 605, 603), (603, 605, 607, 606), (606, 607, 609, 608), (608, 609, 611, 610), (612, 610, 611, 614), (610, 612, 613, 637, 604), (613, 612, 614, 615), (615, 614, 616, 617), (614, 611, 618, 616), (617, 616, 619, 621), (616, 618, 622, 619), (619, 622, 624, 620), (621, 619, 620, 642), (622, 623, 625, 624), (618, 639, 623, 622), (627, 626, 624, 625, 641), (628, 642, 620, 624, 626), (630, 629, 626, 627), (629, 631, 628, 626), (633, 632, 629, 630), (632, 634, 631, 629), (605, 635, 632, 633), (635, 636, 634, 632), (604, 637, 636, 635), (636, 615, 617, 634), (637, 613, 615, 636), (634, 617, 621, 631), (638, 633, 630, 640), (607, 605, 633, 638), (639, 638, 640, 623), (609, 607, 638, 639), (640, 630, 627, 641), (623, 640, 641, 625), (611, 609, 639, 618), (631, 621, 642, 628), (650, 648, 646, 643, 644), (644, 643, 645, 675), (643, 646, 647, 645), (646, 648, 649, 647), (648, 650, 651, 649), (652, 654, 651, 650), (650, 644, 677, 653, 652), (653, 655, 654, 652), (655, 657, 656, 654), (654, 656, 658, 651), (657, 661, 659, 656), (656, 659, 662, 658), (659, 660, 664, 662), (661, 682, 660, 659), (662, 664, 665, 663), (658, 662, 663, 679), (667, 681, 665, 664, 666), (668, 666, 664, 660, 682), (670, 667, 666, 669), (669, 666, 668, 671), (673, 670, 669, 672), (672, 669, 671, 674), (645, 673, 672, 675), (675, 672, 674, 676), (644, 675, 676, 677), (676, 674, 657, 655), (677, 676, 655, 653), (674, 671, 661, 657), (678, 680, 670, 673), (647, 678, 673, 645), (679, 663, 680, 678), (649, 679, 678, 647), (680, 681, 667, 670), (663, 665, 681, 680), (651, 658, 679, 649), (671, 668, 682, 661), (690, 688, 686, 683, 684), (684, 683, 685, 715), (683, 686, 687, 685), (686, 688, 689, 687), (688, 690, 691, 689), (692, 694, 691, 690), (690, 684, 717, 693, 692), (693, 695, 694, 692), (695, 697, 696, 694), (694, 696, 698, 691), (697, 701, 699, 696), (696, 699, 702, 698), (699, 700, 704, 702), (701, 722, 700, 699), (702, 704, 705, 703), (698, 702, 703, 719), (707, 721, 705, 704, 706), (708, 706, 704, 700, 722), (710, 707, 706, 709), (709, 706, 708, 711), (713, 710, 709, 712), (712, 709, 711, 714), (685, 713, 712, 715), (715, 712, 714, 716), (684, 715, 716, 717), (716, 714, 697, 695), (717, 716, 695, 693), (714, 711, 701, 697), (718, 720, 710, 713), (687, 718, 713, 685), (719, 703, 720, 718), (689, 719, 718, 687), (720, 721, 707, 710), (703, 705, 721, 720), (691, 698, 719, 689), (711, 708, 722, 701)])
_uv = me_cube_001.uv_layers.new(name='UVMap')
_uv.uv.foreach_set('vector', [0.25, 0.125, 0.25, 0.3125, 0.1562, 0.3125, 0.1562, 0.125, 0.4375, 0.125, 0.4375, 0.3125, 0.3438, 0.3125, 0.3438, 0.125, 0.9375, 0.1562, 0.9375, 0.1562, 0.9375, 0.1562, 0.9375, 0.1562, 0.5625, 0.125, 0.8438, 0.125, 0.8438, 0.3125, 0.5625, 0.3125, 0.5, 0.3125, 0.5, 0.3125, 0.5, 0.125, 0.5, 0.125, 0.4688, 0.8125, 0.5, 0.8125, 0.5, 0.875, 0.4688, 0.875, 0.5625, 0.8125, 0.5625, 0.8125, 0.5625, 0.875, 0.5625, 0.875, 0.5625, 0.8125, 0.5938, 0.8125, 0.5938, 0.875, 0.5625, 0.875, 0.0625, 0.3125, 0.0625, 0.3125, 0.0625, 0.125, 0.0625, 0.125, 0.5938, 0.125, 0.8438, 0.125, 0.8438, 0.3125, 0.5938, 0.3125, 0.4062, 0.3125, 0.5312, 0.3125, 0.5312, 0.1562, 0.4062, 0.1562, 0.5, 0.6562, 0.4688, 0.6562, 0.4688, 0.5312, 0.5, 0.5312, 0.8438, 0.8438, 1.0, 0.8438, 1.0, 0.9375, 0.8438, 0.9375, 0.5312, 0.125, 0.5312, 0.3125, 0.4375, 0.3125, 0.4375, 0.125, 0.9016, 0.5997, 0.9014, 0.6503, 0.9014, 0.6503, 0.9016, 0.5997, 0.1562, 0.6562, 0.09375, 0.625, 0.09375, 0.5938, 0.1875, 0.5938, 0.3438, 0.125, 0.3438, 0.3125, 0.25, 0.3125, 0.25, 0.125, 0.1875, 0.5938, 0.2188, 0.5938, 0.2188, 0.6562, 0.1562, 0.6562, 0.2812, 0.6562, 0.2188, 0.6562, 0.2188, 0.5938, 0.25, 0.5938, 0.25, 0.5938, 0.2812, 0.5312, 0.375, 0.625, 0.2812, 0.6562, 0.4688, 0.9375, 0.4688, 0.9062, 0.5938, 0.9062, 0.5938, 0.9375, 0.9375, 0.25, 0.9375, 0.25, 0.9375, 0.25, 0.9375, 0.25, 0.7812, 0.9375, 0.6875, 0.9375, 0.6875, 0.875, 0.7812, 0.875, 0.9062, 0.0, 0.9375, 0.0, 0.9375, 0.25, 0.9062, 0.25, 0.375, 0.2812, 0.375, 0.2812, 0.5, 0.2812, 0.5, 0.2812, 0.2188, 0.875, 0.2188, 0.875, 0.2188, 0.7812, 0.2188, 0.7812, 0.2188, 0.875, 0.2188, 0.875, 0.2188, 0.875, 0.2188, 0.875, 0.1875, 0.875, 0.1875, 0.875, 0.2188, 0.875, 0.2188, 0.875, 0.625, 0.9062, 0.5938, 0.9062, 0.6875, 0.9062, 0.6875, 0.9062, 0.5938, 0.9375, 0.5938, 0.9062, 0.6875, 0.9062, 0.6875, 0.9375, 0.6875, 0.9375, 0.6875, 0.9062, 0.75, 0.9062, 0.75, 0.9375, 0.5, 0.8125, 0.5, 0.8125, 0.5, 0.875, 0.5, 0.875, 0.5, 0.8125, 0.5, 0.8125, 0.5, 0.875, 0.5, 0.875, 0.9062, 0.0, 0.9375, 0.0, 0.9375, 0.25, 0.9062, 0.25, 0.7812, 0.9375, 0.7812, 0.9062, 0.7812, 0.9062, 0.7812, 0.9375, 0.5625, 0.8125, 0.5625, 0.8125, 0.5625, 0.875, 0.5625, 0.875, 0.5, 0.8125, 0.5625, 0.8125, 0.5625, 0.875, 0.5, 0.875, 0.5625, 0.9375, 0.5625, 0.9062, 0.7812, 0.9062, 0.7812, 0.9375, 0.9062, 0.0, 0.9375, 0.0, 0.9375, 0.25, 0.9375, 0.25, 0.1875, 0.875, 0.1875, 0.875, 0.2188, 0.875, 0.2188, 0.875, 0.2188, 0.875, 0.1875, 0.875, 0.1875, 0.8125, 0.2188, 0.7812, 0.375, 0.5312, 0.3438, 0.5938, 0.375, 0.625, 0.2812, 0.5312, 0.3438, 0.5312, 0.3438, 0.5312, 0.3438, 0.625, 0.3438, 0.625, 0.3438, 0.9375, 0.09375, 0.9375, 0.09375, 0.8125, 0.3438, 0.8125, 0.4062, 0.9375, 0.3438, 0.9375, 0.3438, 0.8125, 0.4062, 0.8125, 0.5312, 0.9375, 0.375, 0.9375, 0.375, 0.8125, 0.5938, 0.8125, 0.6562, 0.9375, 0.625, 0.9375, 0.625, 0.8438, 0.6562, 0.875, 0.8438, 0.9375, 0.7812, 0.9375, 0.7812, 0.875, 0.8438, 0.8438, 0.6875, 0.9375, 0.6562, 0.9375, 0.6562, 0.875, 0.6875, 0.875, 0.3438, 0.2812, 0.3438, 0.2812, 0.375, 0.2812, 0.375, 0.2812, 0.375, 0.3125, 0.4062, 0.3125, 0.4062, 0.1562, 0.375, 0.1562, 0.09375, 0.5938, 0.0625, 0.5625, 0.1562, 0.5625, 0.1875, 0.5938, 0.7188, 0.5625, 0.7188, 0.5625, 0.9062, 0.5625, 0.9062, 0.5625, 0.6875, 0.8125, 0.6875, 0.8125, 0.6875, 0.8125, 0.6875, 0.8125, 0.6875, 0.8125, 1.0, 0.4062, 0.9688, 0.4062, 0.9688, 0.375, 1.0, 0.375, 0.8438, 0.8438, 0.875, 0.8125, 1.0, 0.8125, 1.0, 0.8438, 0.9375, 0.375, 0.9375, 0.3438, 1.0, 0.3438, 1.0, 0.375, 0.8438, 0.375, 0.8438, 0.3438, 1.0, 0.3438, 1.0, 0.375, 0.875, 0.8125, 0.875, 0.75, 1.0, 0.75, 1.0, 0.8125, 0.3438, 0.8125, 0.3438, 0.75, 0.4062, 0.75, 0.4062, 0.8125, 0.2812, 0.5312, 0.3125, 0.4688, 0.375, 0.4688, 0.375, 0.5312, 0.3438, 0.5312, 0.3438, 0.4688, 0.3438, 0.4688, 0.3438, 0.5312, 0.375, 0.8438, 0.375, 0.75, 0.5625, 0.75, 0.5938, 0.8438, 0.09375, 0.8125, 0.09375, 0.75, 0.3438, 0.75, 0.3438, 0.8125, 0.7188, 0.7812, 0.7188, 0.7812, 0.7188, 0.7812, 0.7188, 0.7812, 0.7188, 0.7812, 0.7188, 0.7812, 0.7188, 0.7812, 0.7188, 0.7812, 0.7188, 0.7812, 0.7188, 0.7812, 0.7188, 0.7812, 0.7188, 0.7812, 0.7188, 0.7812, 0.7188, 0.7812, 0.7188, 0.7812, 0.7188, 0.7812, 0.7188, 0.7812, 0.7188, 0.7812, 0.7188, 0.7812, 0.7188, 0.7812, 0.7188, 0.7812, 0.7188, 0.7812, 0.7188, 0.7812, 0.7188, 0.7812, 0.7188, 0.7812, 0.7188, 0.7812, 0.7188, 0.7812, 0.7188, 0.7812, 0.7188, 0.7812, 0.7188, 0.7812, 0.7188, 0.7812, 0.7188, 0.7812, 0.6875, 0.8125, 0.6875, 0.8125, 0.6875, 0.8125, 0.6875, 0.8125, 0.6875, 0.8125, 0.6875, 0.8125, 0.6875, 0.8125, 0.6875, 0.8125, 0.6875, 0.8125, 0.6875, 0.8125, 0.6875, 0.8125, 0.6875, 0.8125, 0.6875, 0.8125, 0.6875, 0.8125, 0.6875, 0.8125, 0.6875, 0.8125, 0.6875, 0.8125, 0.6875, 0.8125, 0.6875, 0.8125, 0.6875, 0.8125, 0.6875, 0.8125, 0.6875, 0.8125, 0.6875, 0.8125, 0.6875, 0.8125, 0.6875, 0.8125, 0.6875, 0.8125, 0.6875, 0.8125, 0.6875, 0.8125, 0.6875, 0.8125, 0.6875, 0.8125, 0.6875, 0.8125, 0.6875, 0.8125, 0.6875, 0.8125, 0.6875, 0.8125, 0.6875, 0.8125, 0.6875, 0.8125, 0.6875, 0.8125, 0.6875, 0.8125, 0.6875, 0.8125, 0.6875, 0.8125, 0.6875, 0.8125, 0.6875, 0.8125, 0.6875, 0.8125, 0.6875, 0.8125, 0.6875, 0.8125, 0.6875, 0.8125, 0.6875, 0.8125, 0.6875, 0.8125, 0.6875, 0.8125, 0.6875, 0.8125, 0.6875, 0.8125, 0.6875, 0.8125, 0.6875, 0.8125, 0.6875, 0.8125, 0.6875, 0.8125, 0.6875, 0.8125, 0.6875, 0.8125, 0.6875, 0.8125, 0.6875, 0.8125, 0.6875, 0.8125, 0.6875, 0.8125, 0.6875, 0.8125, 0.6875, 0.8125, 0.6875, 0.8125, 0.6875, 0.8125, 0.6875, 0.8125, 0.6875, 0.8125, 0.6875, 0.8125, 0.7188, 0.7812, 0.7188, 0.7812, 0.7188, 0.7812, 0.7188, 0.7812, 0.7188, 0.7812, 0.7188, 0.7812, 0.7188, 0.7812, 0.7188, 0.7812, 0.7188, 0.7812, 0.7188, 0.7812, 0.7188, 0.7812, 0.7188, 0.7812, 0.7188, 0.7812, 0.7188, 0.7812, 0.7188, 0.7812, 0.7188, 0.7812, 0.7188, 0.7812, 0.7188, 0.7812, 0.7188, 0.7812, 0.7188, 0.7812, 0.7188, 0.7812, 0.7188, 0.7812, 0.7188, 0.7812, 0.7188, 0.7812, 0.7188, 0.7812, 0.7188, 0.7812, 0.7188, 0.7812, 0.7188, 0.7812, 0.7188, 0.7812, 0.7188, 0.7812, 0.7188, 0.7812, 0.7188, 0.7812, 0.6562, 0.6562, 0.4688, 0.6562, 0.4688, 0.5312, 0.6562, 0.5312, 0.9688, 0.4062, 0.8438, 0.4062, 0.8438, 0.375, 0.9688, 0.375, 0.9375, 0.0, 0.9375, 0.0, 0.9375, 0.25, 0.9375, 0.25, 0.5625, 0.9062, 0.5625, 0.9062, 0.7812, 0.9062, 0.7812, 0.9062, 0.9062, 0.25, 0.9062, 0.25, 0.9062, 0.0, 0.9062, 0.0, 0.9375, 0.0, 0.9375, 0.0, 0.9375, 0.2812, 0.9375, 0.2812, 0.9375, 0.0, 0.9375, 0.0, 0.9375, 0.25, 0.9375, 0.25, 0.5625, 0.9062, 0.5625, 0.9062, 0.7812, 0.9062, 0.7812, 0.9062, 0.5938, 0.9062, 0.5938, 0.9062, 0.75, 0.9062, 0.75, 0.9062, 0.9375, 0.25, 0.9375, 0.25, 0.9375, 0.25, 0.9375, 0.25, 0.1875, 0.875, 0.1875, 0.875, 0.1875, 0.8125, 0.1875, 0.8125, 0.4688, 0.9062, 0.4688, 0.9062, 0.5938, 0.9062, 0.5938, 0.9062, 0.1875, 0.875, 0.1875, 0.875, 0.1875, 0.875, 0.1875, 0.875, 0.5938, 0.9062, 0.5938, 0.9062, 0.6875, 0.9062, 0.6875, 0.9062, 0.5938, 0.9062, 0.5938, 0.9062, 0.6875, 0.9062, 0.6875, 0.9062, 0.9375, 0.25, 0.9375, 0.25, 0.9062, 0.0, 0.9062, 0.0, 0.3438, 0.9062, 0.3438, 0.9062, 0.09375, 0.9062, 0.09375, 0.9062, 0.9375, 0.25, 0.9062, 0.25, 0.9062, 0.0, 0.9062, 0.0, 0.5938, 0.9062, 0.625, 0.9062, 0.75, 0.9062, 0.75, 0.9062, 0.9375, 0.0, 0.9375, 0.0, 0.9375, 0.25, 0.9375, 0.25, 0.1875, 0.875, 0.1875, 0.875, 0.1875, 0.8125, 0.1875, 0.8125, 0.9375, 0.0, 0.9375, 0.0, 0.9375, 0.25, 0.9375, 0.25, 0.1875, 0.875, 0.1875, 0.875, 0.1875, 0.875, 0.1875, 0.875, 0.9375, 0.25, 0.9375, 0.25, 0.9375, 0.25, 0.9375, 0.25, 0.5625, 0.9062, 0.5625, 0.9062, 0.7812, 0.9062, 0.7812, 0.9062, 0.4688, 0.9062, 0.4688, 0.9062, 0.5938, 0.9062, 0.5938, 0.9062, 0.9062, 0.25, 0.9062, 0.25, 0.9062, 0.0, 0.9062, 0.0, 0.5938, 0.9062, 0.5938, 0.9062, 0.6875, 0.9062, 0.6875, 0.9062, 0.9375, 0.0, 0.9375, 0.0, 0.9375, 0.25, 0.9375, 0.25, 0.3438, 0.9062, 0.3438, 0.9062, 0.09375, 0.9062, 0.09375, 0.9062, 0.5938, 0.9062, 0.625, 0.9062, 0.6875, 0.9062, 0.6875, 0.9062, 0.5625, 0.9062, 0.5625, 0.9062, 0.7812, 0.9062, 0.7812, 0.9062, 0.5625, 0.9062, 0.5625, 0.9062, 0.7812, 0.9062, 0.7812, 0.9062, 0.9062, 0.25, 0.9062, 0.25, 0.9062, 0.0, 0.9062, 0.0, 0.625, 0.9062, 0.625, 0.9062, 0.75, 0.9062, 0.75, 0.9062, 0.9375, 0.0, 0.9375, 0.0, 0.9375, 0.25, 0.9375, 0.25, 0.1875, 0.875, 0.1875, 0.875, 0.1875, 0.8125, 0.1875, 0.8125, 0.9375, 0.0, 0.9375, 0.0, 0.9375, 0.25, 0.9375, 0.25, 0.1875, 0.875, 0.1875, 0.875, 0.1875, 0.875, 0.1875, 0.875, 0.9375, 0.25, 0.9375, 0.25, 0.9375, 0.25, 0.9375, 0.25, 0.5625, 0.9062, 0.5625, 0.9062, 0.7812, 0.9062, 0.7812, 0.9062, 0.4688, 0.9062, 0.4688, 0.9062, 0.5938, 0.9062, 0.5938, 0.9062, 0.9062, 0.25, 0.9062, 0.25, 0.9062, 0.0, 0.9062, 0.0, 0.5938, 0.9062, 0.5938, 0.9062, 0.6875, 0.9062, 0.6875, 0.9062, 0.9375, 0.0, 0.9375, 0.0, 0.9375, 0.25, 0.9375, 0.25, 0.3438, 0.9062, 0.3438, 0.9062, 0.09375, 0.9062, 0.09375, 0.9062, 0.625, 0.9062, 0.5938, 0.9062, 0.6875, 0.9062, 0.6875, 0.9062, 0.6875, 0.3125, 0.8438, 0.25, 0.8438, 0.1875, 0.6875, 0.125, 0.5625, 0.1875, 0.5625, 0.25, 0.5625, 0.125, 0.8438, 0.125, 0.8438, 0.3125, 0.5625, 0.3125, 0.6875, 0.3125, 0.8438, 0.25, 0.8125, 0.125, 0.5938, 0.125, 0.5625, 0.25, 0.8438, 0.375, 0.8438, 0.3438, 0.9375, 0.3438, 0.9688, 0.3438, 0.9688, 0.375, 0.9688, 0.375, 0.9688, 0.3438, 1.0, 0.3438, 1.0, 0.375, 0.1875, 0.03125, 0.1875, 0.03125, 0.1875, 0.03125, 0.1875, 0.03125, 0.1875, 0.03125, 0.1875, 0.03125, 0.1875, 0.03125, 0.1875, 0.03125, 0.1875, 0.03125, 0.1875, 0.03125, 0.1875, 0.03125, 0.1875, 0.03125, 0.1875, 0.03125, 0.1875, 0.03125, 0.1875, 0.03125, 0.1875, 0.03125, 0.1875, 0.03125, 0.1875, 0.03125, 0.1875, 0.03125, 0.1875, 0.03125, 0.1875, 0.03125, 0.1875, 0.03125, 0.1875, 0.03125, 0.1875, 0.03125, 0.1875, 0.03125, 0.1875, 0.03125, 0.1875, 0.03125, 0.1875, 0.03125, 0.1875, 0.03125, 0.1875, 0.03125, 0.1875, 0.03125, 0.1875, 0.03125, 0.1875, 0.03125, 0.1875, 0.03125, 0.1875, 0.03125, 0.1875, 0.03125, 0.1875, 0.03125, 0.1875, 0.03125, 0.1875, 0.03125, 0.1875, 0.03125, 0.1875, 0.03125, 0.1875, 0.03125, 0.1875, 0.03125, 0.1875, 0.03125, 0.1875, 0.03125, 0.1875, 0.03125, 0.1875, 0.03125, 0.1875, 0.03125, 0.1875, 0.03125, 0.1875, 0.03125, 0.1875, 0.03125, 0.1875, 0.03125, 0.1875, 0.03125, 0.1875, 0.03125, 0.1875, 0.03125, 0.1875, 0.03125, 0.1875, 0.03125, 0.1875, 0.03125, 0.1875, 0.03125, 0.1875, 0.03125, 0.1875, 0.03125, 0.1875, 0.03125, 0.1875, 0.03125, 0.1875, 0.03125, 0.1875, 0.03125, 0.1875, 0.03125, 0.1875, 0.03125, 0.1875, 0.03125, 0.1875, 0.03125, 0.1875, 0.03125, 0.1875, 0.03125, 0.1875, 0.03125, 0.1875, 0.03125, 0.1875, 0.03125, 0.1875, 0.03125, 0.1875, 0.03125, 0.1875, 0.03125, 0.1875, 0.03125, 0.1875, 0.03125, 0.1875, 0.03125, 0.1875, 0.03125, 0.1875, 0.03125, 0.1875, 0.03125, 0.1875, 0.03125, 0.1875, 0.03125, 0.1875, 0.03125, 0.1875, 0.03125, 0.1875, 0.03125, 0.1875, 0.03125, 0.1875, 0.03125, 0.1875, 0.03125, 0.1875, 0.03125, 0.1875, 0.03125, 0.1875, 0.03125, 0.1875, 0.03125, 0.1875, 0.03125, 0.1875, 0.03125, 0.1875, 0.03125, 0.1875, 0.03125, 0.1875, 0.03125, 0.1875, 0.03125, 0.1875, 0.03125, 0.1875, 0.03125, 0.1875, 0.03125, 0.1875, 0.03125, 0.1875, 0.03125, 0.1875, 0.03125, 0.1875, 0.03125, 0.1875, 0.03125, 0.1875, 0.03125, 0.1875, 0.03125, 0.1875, 0.03125, 0.1875, 0.03125, 0.1875, 0.03125, 0.1875, 0.03125, 0.1875, 0.03125, 0.1875, 0.03125, 0.1875, 0.03125, 0.1875, 0.03125, 0.1875, 0.03125, 0.1875, 0.03125, 0.1875, 0.03125, 0.1875, 0.03125, 0.1875, 0.03125, 0.1875, 0.03125, 0.1875, 0.03125, 0.1875, 0.03125, 0.1875, 0.03125, 0.1875, 0.03125, 0.1875, 0.03125, 0.1875, 0.03125, 0.1875, 0.03125, 0.1875, 0.03125, 0.1875, 0.03125, 0.1875, 0.03125, 0.1875, 0.03125, 0.1875, 0.03125, 0.1875, 0.03125, 0.1875, 0.03125, 0.1875, 0.03125, 0.1875, 0.03125, 0.1875, 0.03125, 0.1875, 0.03125, 0.1875, 0.03125, 0.1875, 0.03125, 0.1875, 0.03125, 0.1875, 0.03125, 0.1875, 0.03125, 0.1875, 0.03125, 0.1875, 0.03125, 0.1875, 0.03125, 0.1875, 0.03125, 0.1875, 0.03125, 0.1875, 0.03125, 0.1875, 0.03125, 0.1875, 0.03125, 0.1875, 0.03125, 0.1875, 0.03125, 0.1875, 0.03125, 0.1875, 0.03125, 0.1875, 0.03125, 0.1875, 0.03125, 0.1875, 0.03125, 0.1875, 0.03125, 0.7812, 0.5625, 0.875, 0.5625, 0.9062, 0.5625, 0.6875, 0.5625, 0.9062, 0.5312, 0.7812, 0.5312, 0.6875, 0.5312, 0.9062, 0.5312, 0.9014, 0.6503, 0.9016, 0.5997, 0.9062, 0.5938, 0.9062, 0.6562, 0.7812, 0.5312, 0.7812, 0.5625, 0.6875, 0.5625, 0.6875, 0.5312, 0.809, 0.6507, 0.809, 0.5992, 0.9016, 0.5997, 0.9014, 0.6503, 0.9014, 0.6503, 0.809, 0.6507, 0.809, 0.6507, 0.9014, 0.6503, 0.809, 0.6507, 0.809, 0.5992, 0.809, 0.5992, 0.809, 0.6507, 0.809, 0.5992, 0.9016, 0.5997, 0.9016, 0.5997, 0.809, 0.5992, 0.25, 0.125, 0.1562, 0.125, 0.1562, 0.3125, 0.25, 0.3125, 0.4375, 0.125, 0.3438, 0.125, 0.3438, 0.3125, 0.4375, 0.3125, 0.9375, 0.1562, 0.9375, 0.1562, 0.9375, 0.1562, 0.9375, 0.1562, 0.5625, 0.125, 0.5625, 0.3125, 0.8438, 0.3125, 0.8438, 0.125, 0.5, 0.3125, 0.5, 0.125, 0.5, 0.125, 0.5, 0.3125, 0.4688, 0.8125, 0.4688, 0.875, 0.5, 0.875, 0.5, 0.8125, 0.5625, 0.8125, 0.5625, 0.875, 0.5625, 0.875, 0.5625, 0.8125, 0.5625, 0.8125, 0.5625, 0.875, 0.5938, 0.875, 0.5938, 0.8125, 0.0625, 0.3125, 0.0625, 0.125, 0.0625, 0.125, 0.0625, 0.3125, 0.5938, 0.125, 0.5938, 0.3125, 0.8438, 0.3125, 0.8438, 0.125, 0.4062, 0.3125, 0.4062, 0.1562, 0.5312, 0.1562, 0.5312, 0.3125, 0.5, 0.6562, 0.5, 0.5312, 0.4688, 0.5312, 0.4688, 0.6562, 0.8438, 0.8438, 0.8438, 0.9375, 1.0, 0.9375, 1.0, 0.8438, 0.5312, 0.125, 0.4375, 0.125, 0.4375, 0.3125, 0.5312, 0.3125, 0.9016, 0.5997, 0.9016, 0.5997, 0.9014, 0.6503, 0.9014, 0.6503, 0.1562, 0.6562, 0.1875, 0.5938, 0.09375, 0.5938, 0.09375, 0.625, 0.3438, 0.125, 0.25, 0.125, 0.25, 0.3125, 0.3438, 0.3125, 0.1875, 0.5938, 0.1562, 0.6562, 0.2188, 0.6562, 0.2188, 0.5938, 0.2812, 0.6562, 0.25, 0.5938, 0.2188, 0.5938, 0.2188, 0.6562, 0.25, 0.5938, 0.2812, 0.6562, 0.375, 0.625, 0.2812, 0.5312, 0.4688, 0.9375, 0.5938, 0.9375, 0.5938, 0.9062, 0.4688, 0.9062, 0.9375, 0.25, 0.9375, 0.25, 0.9375, 0.25, 0.9375, 0.25, 0.7812, 0.9375, 0.7812, 0.875, 0.6875, 0.875, 0.6875, 0.9375, 0.9062, 0.0, 0.9062, 0.25, 0.9375, 0.25, 0.9375, 0.0, 0.375, 0.2812, 0.5, 0.2812, 0.5, 0.2812, 0.375, 0.2812, 0.2188, 0.875, 0.2188, 0.7812, 0.2188, 0.7812, 0.2188, 0.875, 0.2188, 0.875, 0.2188, 0.875, 0.2188, 0.875, 0.2188, 0.875, 0.1875, 0.875, 0.2188, 0.875, 0.2188, 0.875, 0.1875, 0.875, 0.625, 0.9062, 0.6875, 0.9062, 0.6875, 0.9062, 0.5938, 0.9062, 0.5938, 0.9375, 0.6875, 0.9375, 0.6875, 0.9062, 0.5938, 0.9062, 0.6875, 0.9375, 0.75, 0.9375, 0.75, 0.9062, 0.6875, 0.9062, 0.5, 0.8125, 0.5, 0.875, 0.5, 0.875, 0.5, 0.8125, 0.5, 0.8125, 0.5, 0.875, 0.5, 0.875, 0.5, 0.8125, 0.9062, 0.0, 0.9062, 0.25, 0.9375, 0.25, 0.9375, 0.0, 0.7812, 0.9375, 0.7812, 0.9375, 0.7812, 0.9062, 0.7812, 0.9062, 0.5625, 0.8125, 0.5625, 0.875, 0.5625, 0.875, 0.5625, 0.8125, 0.5, 0.8125, 0.5, 0.875, 0.5625, 0.875, 0.5625, 0.8125, 0.5625, 0.9375, 0.7812, 0.9375, 0.7812, 0.9062, 0.5625, 0.9062, 0.9062, 0.0, 0.9375, 0.25, 0.9375, 0.25, 0.9375, 0.0, 0.1875, 0.875, 0.2188, 0.875, 0.2188, 0.875, 0.1875, 0.875, 0.2188, 0.875, 0.2188, 0.7812, 0.1875, 0.8125, 0.1875, 0.875, 0.375, 0.5312, 0.2812, 0.5312, 0.375, 0.625, 0.3438, 0.5938, 0.3438, 0.5312, 0.3438, 0.625, 0.3438, 0.625, 0.3438, 0.5312, 0.3438, 0.9375, 0.3438, 0.8125, 0.09375, 0.8125, 0.09375, 0.9375, 0.4062, 0.9375, 0.4062, 0.8125, 0.3438, 0.8125, 0.3438, 0.9375, 0.5312, 0.9375, 0.5938, 0.8125, 0.375, 0.8125, 0.375, 0.9375, 0.6562, 0.9375, 0.6562, 0.875, 0.625, 0.8438, 0.625, 0.9375, 0.8438, 0.9375, 0.8438, 0.8438, 0.7812, 0.875, 0.7812, 0.9375, 0.6875, 0.9375, 0.6875, 0.875, 0.6562, 0.875, 0.6562, 0.9375, 0.3438, 0.2812, 0.375, 0.2812, 0.375, 0.2812, 0.3438, 0.2812, 0.375, 0.3125, 0.375, 0.1562, 0.4062, 0.1562, 0.4062, 0.3125, 0.09375, 0.5938, 0.1875, 0.5938, 0.1562, 0.5625, 0.0625, 0.5625, 0.7188, 0.5625, 0.9062, 0.5625, 0.9062, 0.5625, 0.7188, 0.5625, 0.6875, 0.8125, 0.6875, 0.8125, 0.6875, 0.8125, 0.6875, 0.8125, 0.6875, 0.8125, 1.0, 0.4062, 1.0, 0.375, 0.9688, 0.375, 0.9688, 0.4062, 0.8438, 0.8438, 1.0, 0.8438, 1.0, 0.8125, 0.875, 0.8125, 0.9375, 0.375, 1.0, 0.375, 1.0, 0.3438, 0.9375, 0.3438, 0.8438, 0.375, 1.0, 0.375, 1.0, 0.3438, 0.8438, 0.3438, 0.875, 0.8125, 1.0, 0.8125, 1.0, 0.75, 0.875, 0.75, 1.0, 0.75, 0.6875, 0.8125, 0.7188, 0.7812, 0.7188, 0.7812, 0.3438, 0.8125, 0.4062, 0.8125, 0.4062, 0.75, 0.3438, 0.75, 0.2812, 0.5312, 0.375, 0.5312, 0.375, 0.4688, 0.3125, 0.4688, 0.3438, 0.5312, 0.3438, 0.5312, 0.3438, 0.4688, 0.3438, 0.4688, 0.375, 0.8438, 0.5938, 0.8438, 0.5625, 0.75, 0.375, 0.75, 0.09375, 0.8125, 0.3438, 0.8125, 0.3438, 0.75, 0.09375, 0.75, 0.7188, 0.7812, 0.7188, 0.7812, 0.7188, 0.7812, 0.7188, 0.7812, 0.7188, 0.7812, 0.7188, 0.7812, 0.7188, 0.7812, 0.7188, 0.7812, 0.7188, 0.7812, 0.7188, 0.7812, 0.7188, 0.7812, 0.7188, 0.7812, 0.7188, 0.7812, 0.7188, 0.7812, 0.7188, 0.7812, 0.7188, 0.7812, 0.7188, 0.7812, 0.7188, 0.7812, 0.7188, 0.7812, 0.7188, 0.7812, 0.7188, 0.7812, 0.7188, 0.7812, 0.7188, 0.7812, 0.7188, 0.7812, 0.7188, 0.7812, 0.7188, 0.7812, 0.7188, 0.7812, 0.7188, 0.7812, 0.7188, 0.7812, 0.7188, 0.7812, 0.7188, 0.7812, 0.7188, 0.7812, 0.6875, 0.8125, 0.6875, 0.8125, 0.6875, 0.8125, 0.6875, 0.8125, 0.6875, 0.8125, 0.6875, 0.8125, 0.6875, 0.8125, 0.6875, 0.8125, 0.6875, 0.8125, 0.6875, 0.8125, 0.6875, 0.8125, 0.6875, 0.8125, 0.6875, 0.8125, 0.6875, 0.8125, 0.6875, 0.8125, 0.6875, 0.8125, 0.6875, 0.8125, 0.6875, 0.8125, 0.6875, 0.8125, 0.6875, 0.8125, 0.6875, 0.8125, 0.6875, 0.8125, 0.6875, 0.8125, 0.6875, 0.8125, 0.6875, 0.8125, 0.6875, 0.8125, 0.6875, 0.8125, 0.6875, 0.8125, 0.6875, 0.8125, 0.6875, 0.8125, 0.6875, 0.8125, 0.6875, 0.8125, 0.6875, 0.8125, 0.6875, 0.8125, 0.6875, 0.8125, 0.6875, 0.8125, 0.6875, 0.8125, 0.6875, 0.8125, 0.6875, 0.8125, 0.6875, 0.8125, 0.6875, 0.8125, 0.6875, 0.8125, 0.6875, 0.8125, 0.6875, 0.8125, 0.6875, 0.8125, 0.6875, 0.8125, 0.6875, 0.8125, 0.6875, 0.8125, 0.6875, 0.8125, 0.6875, 0.8125, 0.6875, 0.8125, 0.6875, 0.8125, 0.6875, 0.8125, 0.6875, 0.8125, 0.6875, 0.8125, 0.6875, 0.8125, 0.6875, 0.8125, 0.6875, 0.8125, 0.6875, 0.8125, 0.6875, 0.8125, 0.6875, 0.8125, 0.6875, 0.8125, 0.6875, 0.8125, 0.6875, 0.8125, 0.6875, 0.8125, 0.6875, 0.8125, 0.6875, 0.8125, 0.6875, 0.8125, 0.7188, 0.7812, 0.7188, 0.7812, 0.7188, 0.7812, 0.7188, 0.7812, 0.7188, 0.7812, 0.7188, 0.7812, 0.7188, 0.7812, 0.7188, 0.7812, 0.7188, 0.7812, 0.7188, 0.7812, 0.7188, 0.7812, 0.7188, 0.7812, 0.7188, 0.7812, 0.7188, 0.7812, 0.7188, 0.7812, 0.7188, 0.7812, 0.7188, 0.7812, 0.7188, 0.7812, 0.7188, 0.7812, 0.7188, 0.7812, 0.7188, 0.7812, 0.7188, 0.7812, 0.7188, 0.7812, 0.7188, 0.7812, 0.7188, 0.7812, 0.7188, 0.7812, 0.7188, 0.7812, 0.7188, 0.7812, 0.7188, 0.7812, 0.7188, 0.7812, 0.7188, 0.7812, 0.7188, 0.7812, 0.6562, 0.6562, 0.6562, 0.5312, 0.4688, 0.5312, 0.4688, 0.6562, 0.9688, 0.4062, 0.9688, 0.375, 0.8438, 0.375, 0.8438, 0.4062, 0.9375, 0.0, 0.9375, 0.25, 0.9375, 0.25, 0.9375, 0.0, 0.5625, 0.9062, 0.7812, 0.9062, 0.7812, 0.9062, 0.5625, 0.9062, 0.9062, 0.25, 0.9062, 0.0, 0.9062, 0.0, 0.9062, 0.25, 0.9375, 0.0, 0.9375, 0.2812, 0.9375, 0.2812, 0.9375, 0.0, 0.9375, 0.0, 0.9375, 0.25, 0.9375, 0.25, 0.9375, 0.0, 0.5625, 0.9062, 0.7812, 0.9062, 0.7812, 0.9062, 0.5625, 0.9062, 0.5938, 0.9062, 0.75, 0.9062, 0.75, 0.9062, 0.5938, 0.9062, 0.9375, 0.25, 0.9375, 0.25, 0.9375, 0.25, 0.9375, 0.25, 0.1875, 0.875, 0.1875, 0.8125, 0.1875, 0.8125, 0.1875, 0.875, 0.4688, 0.9062, 0.5938, 0.9062, 0.5938, 0.9062, 0.4688, 0.9062, 0.1875, 0.875, 0.1875, 0.875, 0.1875, 0.875, 0.1875, 0.875, 0.5938, 0.9062, 0.6875, 0.9062, 0.6875, 0.9062, 0.5938, 0.9062, 0.5938, 0.9062, 0.6875, 0.9062, 0.6875, 0.9062, 0.5938, 0.9062, 0.9375, 0.25, 0.9062, 0.0, 0.9062, 0.0, 0.9375, 0.25, 0.3438, 0.9062, 0.09375, 0.9062, 0.09375, 0.9062, 0.3438, 0.9062, 0.9375, 0.25, 0.9062, 0.0, 0.9062, 0.0, 0.9062, 0.25, 0.5938, 0.9062, 0.75, 0.9062, 0.75, 0.9062, 0.625, 0.9062, 0.9375, 0.0, 0.9375, 0.25, 0.9375, 0.25, 0.9375, 0.0, 0.1875, 0.875, 0.1875, 0.8125, 0.1875, 0.8125, 0.1875, 0.875, 0.9375, 0.0, 0.9375, 0.25, 0.9375, 0.25, 0.9375, 0.0, 0.1875, 0.875, 0.1875, 0.875, 0.1875, 0.875, 0.1875, 0.875, 0.9375, 0.25, 0.9375, 0.25, 0.9375, 0.25, 0.9375, 0.25, 0.5625, 0.9062, 0.7812, 0.9062, 0.7812, 0.9062, 0.5625, 0.9062, 0.4688, 0.9062, 0.5938, 0.9062, 0.5938, 0.9062, 0.4688, 0.9062, 0.9062, 0.25, 0.9062, 0.0, 0.9062, 0.0, 0.9062, 0.25, 0.5938, 0.9062, 0.6875, 0.9062, 0.6875, 0.9062, 0.5938, 0.9062, 0.9375, 0.0, 0.9375, 0.25, 0.9375, 0.25, 0.9375, 0.0, 0.3438, 0.9062, 0.09375, 0.9062, 0.09375, 0.9062, 0.3438, 0.9062, 0.5938, 0.9062, 0.6875, 0.9062, 0.6875, 0.9062, 0.625, 0.9062, 0.5625, 0.9062, 0.7812, 0.9062, 0.7812, 0.9062, 0.5625, 0.9062, 0.5625, 0.9062, 0.7812, 0.9062, 0.7812, 0.9062, 0.5625, 0.9062, 0.9062, 0.25, 0.9062, 0.0, 0.9062, 0.0, 0.9062, 0.25, 0.625, 0.9062, 0.75, 0.9062, 0.75, 0.9062, 0.625, 0.9062, 0.9375, 0.0, 0.9375, 0.25, 0.9375, 0.25, 0.9375, 0.0, 0.1875, 0.875, 0.1875, 0.8125, 0.1875, 0.8125, 0.1875, 0.875, 0.9375, 0.0, 0.9375, 0.25, 0.9375, 0.25, 0.9375, 0.0, 0.1875, 0.875, 0.1875, 0.875, 0.1875, 0.875, 0.1875, 0.875, 0.9375, 0.25, 0.9375, 0.25, 0.9375, 0.25, 0.9375, 0.25, 0.5625, 0.9062, 0.7812, 0.9062, 0.7812, 0.9062, 0.5625, 0.9062, 0.4688, 0.9062, 0.5938, 0.9062, 0.5938, 0.9062, 0.4688, 0.9062, 0.9062, 0.25, 0.9062, 0.0, 0.9062, 0.0, 0.9062, 0.25, 0.5938, 0.9062, 0.6875, 0.9062, 0.6875, 0.9062, 0.5938, 0.9062, 0.9375, 0.0, 0.9375, 0.25, 0.9375, 0.25, 0.9375, 0.0, 0.3438, 0.9062, 0.09375, 0.9062, 0.09375, 0.9062, 0.3438, 0.9062, 0.625, 0.9062, 0.6875, 0.9062, 0.6875, 0.9062, 0.5938, 0.9062, 0.6875, 0.3125, 0.5625, 0.25, 0.5625, 0.1875, 0.6875, 0.125, 0.8438, 0.1875, 0.8438, 0.25, 0.5625, 0.125, 0.5625, 0.3125, 0.8438, 0.3125, 0.8438, 0.125, 0.6875, 0.3125, 0.5625, 0.25, 0.5938, 0.125, 0.8125, 0.125, 0.8438, 0.25, 0.8438, 0.375, 0.9688, 0.375, 0.9688, 0.3438, 0.9375, 0.3438, 0.8438, 0.3438, 0.9688, 0.375, 1.0, 0.375, 1.0, 0.3438, 0.9688, 0.3438, 0.1875, 0.03125, 0.1875, 0.03125, 0.1875, 0.03125, 0.1875, 0.03125, 0.1875, 0.03125, 0.1875, 0.03125, 0.1875, 0.03125, 0.1875, 0.03125, 0.1875, 0.03125, 0.1875, 0.03125, 0.1875, 0.03125, 0.1875, 0.03125, 0.1875, 0.03125, 0.1875, 0.03125, 0.1875, 0.03125, 0.1875, 0.03125, 0.1875, 0.03125, 0.1875, 0.03125, 0.1875, 0.03125, 0.1875, 0.03125, 0.1875, 0.03125, 0.1875, 0.03125, 0.1875, 0.03125, 0.1875, 0.03125, 0.1875, 0.03125, 0.1875, 0.03125, 0.1875, 0.03125, 0.1875, 0.03125, 0.1875, 0.03125, 0.1875, 0.03125, 0.1875, 0.03125, 0.1875, 0.03125, 0.1875, 0.03125, 0.1875, 0.03125, 0.1875, 0.03125, 0.1875, 0.03125, 0.1875, 0.03125, 0.1875, 0.03125, 0.1875, 0.03125, 0.1875, 0.03125, 0.1875, 0.03125, 0.1875, 0.03125, 0.1875, 0.03125, 0.1875, 0.03125, 0.1875, 0.03125, 0.1875, 0.03125, 0.1875, 0.03125, 0.1875, 0.03125, 0.1875, 0.03125, 0.1875, 0.03125, 0.1875, 0.03125, 0.1875, 0.03125, 0.1875, 0.03125, 0.1875, 0.03125, 0.1875, 0.03125, 0.1875, 0.03125, 0.1875, 0.03125, 0.1875, 0.03125, 0.1875, 0.03125, 0.1875, 0.03125, 0.1875, 0.03125, 0.1875, 0.03125, 0.1875, 0.03125, 0.1875, 0.03125, 0.1875, 0.03125, 0.1875, 0.03125, 0.1875, 0.03125, 0.1875, 0.03125, 0.1875, 0.03125, 0.1875, 0.03125, 0.1875, 0.03125, 0.1875, 0.03125, 0.1875, 0.03125, 0.1875, 0.03125, 0.1875, 0.03125, 0.1875, 0.03125, 0.1875, 0.03125, 0.1875, 0.03125, 0.1875, 0.03125, 0.1875, 0.03125, 0.1875, 0.03125, 0.1875, 0.03125, 0.1875, 0.03125, 0.1875, 0.03125, 0.1875, 0.03125, 0.1875, 0.03125, 0.1875, 0.03125, 0.1875, 0.03125, 0.1875, 0.03125, 0.1875, 0.03125, 0.1875, 0.03125, 0.1875, 0.03125, 0.1875, 0.03125, 0.1875, 0.03125, 0.1875, 0.03125, 0.1875, 0.03125, 0.1875, 0.03125, 0.1875, 0.03125, 0.1875, 0.03125, 0.1875, 0.03125, 0.1875, 0.03125, 0.1875, 0.03125, 0.1875, 0.03125, 0.1875, 0.03125, 0.1875, 0.03125, 0.1875, 0.03125, 0.1875, 0.03125, 0.1875, 0.03125, 0.1875, 0.03125, 0.1875, 0.03125, 0.1875, 0.03125, 0.1875, 0.03125, 0.1875, 0.03125, 0.1875, 0.03125, 0.1875, 0.03125, 0.1875, 0.03125, 0.1875, 0.03125, 0.1875, 0.03125, 0.1875, 0.03125, 0.1875, 0.03125, 0.1875, 0.03125, 0.1875, 0.03125, 0.1875, 0.03125, 0.1875, 0.03125, 0.1875, 0.03125, 0.1875, 0.03125, 0.1875, 0.03125, 0.1875, 0.03125, 0.1875, 0.03125, 0.1875, 0.03125, 0.1875, 0.03125, 0.1875, 0.03125, 0.1875, 0.03125, 0.1875, 0.03125, 0.1875, 0.03125, 0.1875, 0.03125, 0.1875, 0.03125, 0.1875, 0.03125, 0.1875, 0.03125, 0.1875, 0.03125, 0.1875, 0.03125, 0.1875, 0.03125, 0.1875, 0.03125, 0.1875, 0.03125, 0.1875, 0.03125, 0.1875, 0.03125, 0.1875, 0.03125, 0.1875, 0.03125, 0.1875, 0.03125, 0.1875, 0.03125, 0.1875, 0.03125, 0.1875, 0.03125, 0.1875, 0.03125, 0.1875, 0.03125, 0.1875, 0.03125, 0.1875, 0.03125, 0.1875, 0.03125, 0.1875, 0.03125, 0.1875, 0.03125, 0.1875, 0.03125, 0.1875, 0.03125, 0.1875, 0.03125, 0.1875, 0.03125, 0.1875, 0.03125, 0.7812, 0.5625, 0.6875, 0.5625, 0.9062, 0.5625, 0.875, 0.5625, 0.9062, 0.5312, 0.9062, 0.5312, 0.6875, 0.5312, 0.7812, 0.5312, 0.9014, 0.6503, 0.9062, 0.6562, 0.9062, 0.5938, 0.9016, 0.5997, 0.7812, 0.5312, 0.6875, 0.5312, 0.6875, 0.5625, 0.7812, 0.5625, 0.809, 0.6507, 0.9014, 0.6503, 0.9016, 0.5997, 0.809, 0.5992, 0.9014, 0.6503, 0.9014, 0.6503, 0.809, 0.6507, 0.809, 0.6507, 0.809, 0.6507, 0.809, 0.6507, 0.809, 0.5992, 0.809, 0.5992, 0.809, 0.5992, 0.809, 0.5992, 0.9016, 0.5997, 0.9016, 0.5997, 0.3229, 0.03125, 0.3229, 0.0625, 0.375, 0.0625, 0.375, 0.03125, 0.3438, 0.03125, 0.3438, 0.0625, 0.3438, 0.0625, 0.3438, 0.03125, 0.2708, 0.03125, 0.2708, 0.0625, 0.2188, 0.0625, 0.2188, 0.03125, 0.375, 0.03125, 0.375, 0.03125, 0.3125, 0.03125, 0.3125, 0.03125, 0.3695, 0.03125, 0.3284, 0.03125, 0.3284, 0.03125, 0.3695, 0.03125, 0.3125, 0.03125, 0.3125, 0.03125, 0.3125, 0.03125, 0.3125, 0.03125, 0.3125, 0.03125, 0.3125, 0.03125, 0.3125, 0.03125, 0.3125, 0.03125, 0.2812, 0.0, 0.3125, 0.0, 0.3125, 0.0, 0.2812, 0.0, 0.25, 0.03125, 0.2188, 0.03125, 0.2188, 0.0, 0.25, 0.0, 0.2812, 0.03125, 0.3125, 0.03125, 0.3125, 0.0, 0.2812, 0.0, 0.3125, 0.03125, 0.3125, 0.0, 0.3125, 0.0, 0.3125, 0.03125, 0.3125, 0.0, 0.3125, 0.0, 0.3125, 0.0, 0.3125, 0.0, 0.3125, 0.0, 0.3125, 0.03125, 0.3125, 0.03125, 0.3125, 0.0, 0.3125, 0.0, 0.3125, 0.0, 0.3125, 0.0, 0.3125, 0.0, 0.3438, 0.03125, 0.3438, 0.03125, 0.3438, 0.0, 0.3438, 0.0, 0.3229, 0.03125, 0.375, 0.03125, 0.375, 0.0625, 0.3229, 0.0625, 0.3438, 0.03125, 0.3438, 0.03125, 0.3438, 0.0625, 0.3438, 0.0625, 0.2708, 0.03125, 0.2188, 0.03125, 0.2188, 0.0625, 0.2708, 0.0625, 0.375, 0.03125, 0.3125, 0.03125, 0.3125, 0.03125, 0.375, 0.03125, 0.3125, 0.0, 0.3125, 0.0, 0.3125, 0.0, 0.3125, 0.0, 0.3125, 0.03125, 0.3125, 0.03125, 0.3125, 0.03125, 0.3125, 0.03125, 0.3125, 0.03125, 0.3125, 0.03125, 0.3125, 0.03125, 0.3125, 0.03125, 0.2812, 0.0, 0.2812, 0.0, 0.3125, 0.0, 0.3125, 0.0, 0.25, 0.03125, 0.25, 0.0, 0.2188, 0.0, 0.2188, 0.03125, 0.2812, 0.03125, 0.2812, 0.0, 0.3125, 0.0, 0.3125, 0.03125, 0.3125, 0.03125, 0.3125, 0.0, 0.3125, 0.0, 0.3125, 0.03125, 0.3125, 0.0, 0.3125, 0.03125, 0.3125, 0.03125, 0.3125, 0.0, 0.3125, 0.03125, 0.3125, 0.03125, 0.3125, 0.03125, 0.3125, 0.03125, 0.3125, 0.03125, 0.3125, 0.0, 0.3125, 0.0, 0.3125, 0.03125, 0.3125, 0.0, 0.3125, 0.03125, 0.3125, 0.03125, 0.3125, 0.0, 0.3125, 0.0, 0.3125, 0.0, 0.3125, 0.0, 0.3125, 0.0, 0.3125, 0.0, 0.3125, 0.03125, 0.3125, 0.03125, 0.3125, 0.0, 0.3125, 0.03125, 0.3125, 0.03125, 0.3125, 0.03125, 0.3125, 0.03125, 0.3438, 0.03125, 0.3438, 0.0, 0.3438, 0.0, 0.3438, 0.03125, 0.3125, 0.03125, 0.3125, 0.03125, 0.3125, 0.03125, 0.3125, 0.03125, 0.3125, 0.0, 0.3125, 0.03125, 0.3125, 0.03125, 0.3125, 0.0, 0.3125, 0.0, 0.3125, 0.0, 0.3125, 0.0, 0.3125, 0.0, 1.0, 0.75, 0.7188, 0.7812, 0.7188, 0.7812, 0.6875, 0.8125, 1.0, 0.4062, 1.0, 0.3438, 0.8438, 0.3438, 0.8438, 0.4062, 0.9688, 0.3438, 1.0, 0.3438, 1.0, 0.4062, 0.9688, 0.4062, 0.9375, 0.375, 0.9375, 0.375, 0.9375, 0.375, 0.9375, 0.375, 0.875, 0.4062, 0.875, 0.375, 0.9688, 0.375, 0.9688, 0.4062, 1.0, 0.4062, 0.8438, 0.4062, 0.8438, 0.3438, 1.0, 0.3438, 0.875, 0.3438, 0.875, 0.4062, 0.8438, 0.4062, 0.8438, 0.3438, 0.9062, 0.375, 0.9062, 0.375, 0.9062, 0.375, 0.9062, 0.375, 0.875, 0.4062, 0.875, 0.4062, 0.875, 0.375, 0.875, 0.375, 0.3125, 0.03125, 0.3125, 0.03125, 0.3125, 0.03125, 0.3125, 0.03125, 0.3125, 0.03125, 0.3125, 0.0, 0.3125, 0.0, 0.3125, 0.03125, 0.3125, 0.03125, 0.3125, 0.0, 0.3125, 0.0, 0.3125, 0.03125, 0.3125, 0.03125, 0.3125, 0.03125, 0.3125, 0.0, 0.3125, 0.0, 0.3125, 0.03125, 0.3125, 0.0, 0.3125, 0.0, 0.3125, 0.03125, 0.3125, 0.0, 0.3125, 0.0, 0.3125, 0.0, 0.3125, 0.0, 0.3125, 0.03125, 0.3125, 0.0, 0.3125, 0.0, 0.3125, 0.03125, 0.3125, 0.03125, 0.3125, 0.03125, 0.3125, 0.03125, 0.3125, 0.03125, 0.3125, 0.0, 0.3125, 0.03125, 0.3125, 0.03125, 0.3125, 0.0, 0.3125, 0.03125, 0.3125, 0.03125, 0.3125, 0.03125, 0.3125, 0.03125, 0.2188, 0.03125, 0.2188, 0.0, 0.25, 0.0, 0.25, 0.03125, 0.25, 0.03125, 0.25, 0.0, 0.2812, 0.0, 0.2812, 0.03125, 0.3125, 0.03125, 0.3125, 0.0, 0.2812, 0.0, 0.2812, 0.03125, 0.2812, 0.03125, 0.2812, 0.0, 0.25, 0.0, 0.25, 0.03125, 0.2188, 0.0, 0.2188, 0.0, 0.25, 0.0, 0.25, 0.0, 0.25, 0.0, 0.25, 0.0, 0.2812, 0.0, 0.2812, 0.0, 0.3125, 0.03125, 0.3125, 0.03125, 0.3125, 0.03125, 0.3125, 0.03125, 0.3125, 0.03125, 0.3125, 0.03125, 0.3125, 0.03125, 0.3125, 0.03125, 0.3125, 0.03125, 0.3125, 0.03125, 0.3125, 0.03125, 0.3125, 0.03125, 0.3125, 0.03125, 0.3125, 0.03125, 0.3125, 0.03125, 0.3125, 0.03125, 0.375, 0.03125, 0.3229, 0.03125, 0.3229, 0.0625, 0.375, 0.0625, 0.3229, 0.03125, 0.2708, 0.03125, 0.2708, 0.0625, 0.3229, 0.0625, 0.2188, 0.03125, 0.2708, 0.03125, 0.2708, 0.0625, 0.2188, 0.0625, 0.2708, 0.03125, 0.3229, 0.03125, 0.3229, 0.0625, 0.2708, 0.0625, 0.2188, 0.03125, 0.25, 0.03125, 0.25, 0.0, 0.2188, 0.0, 0.25, 0.03125, 0.2812, 0.03125, 0.2812, 0.0, 0.25, 0.0, 0.3125, 0.03125, 0.2812, 0.03125, 0.2812, 0.0, 0.3125, 0.0, 0.2812, 0.03125, 0.25, 0.03125, 0.25, 0.0, 0.2812, 0.0, 0.2188, 0.0, 0.25, 0.0, 0.25, 0.0, 0.2188, 0.0, 0.25, 0.0, 0.2812, 0.0, 0.2812, 0.0, 0.25, 0.0, 0.3125, 0.03125, 0.3125, 0.03125, 0.3125, 0.03125, 0.3125, 0.03125, 0.3125, 0.03125, 0.3125, 0.03125, 0.3125, 0.03125, 0.3125, 0.03125, 0.3125, 0.03125, 0.3125, 0.03125, 0.3125, 0.03125, 0.3125, 0.03125, 0.3125, 0.03125, 0.3125, 0.03125, 0.3125, 0.03125, 0.3125, 0.03125, 0.375, 0.03125, 0.375, 0.0625, 0.3229, 0.0625, 0.3229, 0.03125, 0.3229, 0.03125, 0.3229, 0.0625, 0.2708, 0.0625, 0.2708, 0.03125, 0.2188, 0.03125, 0.2188, 0.0625, 0.2708, 0.0625, 0.2708, 0.03125, 0.2708, 0.03125, 0.2708, 0.0625, 0.3229, 0.0625, 0.3229, 0.03125, 0.375, 0.03125, 0.3229, 0.03125, 0.3284, 0.03125, 0.3695, 0.03125, 0.3229, 0.03125, 0.3229, 0.03125, 0.3284, 0.03125, 0.3284, 0.03125, 0.3229, 0.03125, 0.375, 0.03125, 0.3695, 0.03125, 0.3284, 0.03125, 0.375, 0.03125, 0.375, 0.03125, 0.3695, 0.03125, 0.3695, 0.03125, 0.3229, 0.03125, 0.2708, 0.03125, 0.2764, 0.03125, 0.3174, 0.03125, 0.2708, 0.03125, 0.2708, 0.03125, 0.2764, 0.03125, 0.2764, 0.03125, 0.2708, 0.03125, 0.3229, 0.03125, 0.3174, 0.03125, 0.2764, 0.03125, 0.3229, 0.03125, 0.3229, 0.03125, 0.3174, 0.03125, 0.3174, 0.03125, 0.3695, 0.03125, 0.3284, 0.03125, 0.3284, 0.03125, 0.3695, 0.03125, 0.3174, 0.03125, 0.2764, 0.03125, 0.2764, 0.03125, 0.3174, 0.03125, 0.3174, 0.03125, 0.2764, 0.03125, 0.2764, 0.03125, 0.3174, 0.03125, 0.3695, 0.03125, 0.3695, 0.03125, 0.3695, 0.03125, 0.3695, 0.03125, 0.3174, 0.03125, 0.3174, 0.03125, 0.3174, 0.03125, 0.3174, 0.03125, 0.3284, 0.03125, 0.3284, 0.03125, 0.3284, 0.03125, 0.3284, 0.03125, 0.2764, 0.03125, 0.2764, 0.03125, 0.2764, 0.03125, 0.2764, 0.03125, 0.3284, 0.03125, 0.3695, 0.03125, 0.3695, 0.03125, 0.3284, 0.03125, 0.2764, 0.03125, 0.3174, 0.03125, 0.3174, 0.03125, 0.2764, 0.03125, 0.2545, 0.05294, 0.2764, 0.03979, 0.2764, 0.05294, 0.2545, 0.05294, 0.2764, 0.05294, 0.2984, 0.05294, 0.3071, 0.05294, 0.3203, 0.05294, 0.2984, 0.05294, 0.2764, 0.05294, 0.201, 0.04601, 0.201, 0.04601, 0.201, 0.04601, 0.201, 0.04601, 0.201, 0.04601, 0.201, 0.04601, 0.201, 0.04601, 0.201, 0.04601, 0.201, 0.04601, 0.201, 0.04601, 0.201, 0.04601, 0.201, 0.04601, 0.201, 0.04601, 0.201, 0.04601, 0.201, 0.04601, 0.201, 0.04601, 0.201, 0.04601, 0.201, 0.04601, 0.201, 0.04601, 0.201, 0.04601, 0.201, 0.04601, 0.201, 0.04601, 0.201, 0.04601, 0.201, 0.04601, 0.201, 0.04601, 0.201, 0.04601, 0.201, 0.04601, 0.201, 0.04601, 0.201, 0.04601, 0.201, 0.04601, 0.201, 0.04601, 0.201, 0.04601, 0.201, 0.04601, 0.201, 0.04601, 0.201, 0.04601, 0.201, 0.04601, 0.201, 0.04601, 0.201, 0.04601, 0.201, 0.04601, 0.201, 0.04601, 0.201, 0.04601, 0.201, 0.04601, 0.1686, 0.04725, 0.1686, 0.04725, 0.1686, 0.04725, 0.1686, 0.04725, 0.1686, 0.04725, 0.1686, 0.04725, 0.1686, 0.04725, 0.1686, 0.04725, 0.1686, 0.04725, 0.1686, 0.04725, 0.1686, 0.04725, 0.1686, 0.04725, 0.1686, 0.04725, 0.1686, 0.04725, 0.1686, 0.04725, 0.1686, 0.04725, 0.1686, 0.04725, 0.1686, 0.04725, 0.1686, 0.04725, 0.1686, 0.04725, 0.1686, 0.04725, 0.1686, 0.04725, 0.1686, 0.04725, 0.1686, 0.04725, 0.1686, 0.04725, 0.1686, 0.04725, 0.1686, 0.04725, 0.1686, 0.04725, 0.1686, 0.04725, 0.1686, 0.04725, 0.1686, 0.04725, 0.1686, 0.04725, 0.1686, 0.04725, 0.1686, 0.04725, 0.1686, 0.04725, 0.1686, 0.04725, 0.1686, 0.04725, 0.1686, 0.04725, 0.1686, 0.04725, 0.1686, 0.04725, 0.1686, 0.04725, 0.1686, 0.04725, 0.1686, 0.04725, 0.1686, 0.04725, 0.1686, 0.04725, 0.1686, 0.04725, 0.1686, 0.04725, 0.1686, 0.04725, 0.1686, 0.04725, 0.1686, 0.04725, 0.201, 0.04601, 0.201, 0.04601, 0.201, 0.04601, 0.201, 0.04601, 0.201, 0.04601, 0.201, 0.04601, 0.201, 0.04601, 0.201, 0.04601, 0.201, 0.04601, 0.201, 0.04601, 0.201, 0.04601, 0.201, 0.04601, 0.201, 0.04601, 0.201, 0.04601, 0.201, 0.04601, 0.201, 0.04601, 0.201, 0.04601, 0.201, 0.04601, 0.201, 0.04601, 0.201, 0.04601, 0.1686, 0.04725, 0.1686, 0.04725, 0.1686, 0.04725, 0.1686, 0.04725, 0.1686, 0.04725, 0.1686, 0.04725, 0.1686, 0.04725, 0.1686, 0.04725, 0.201, 0.04601, 0.201, 0.04601, 0.201, 0.04601, 0.201, 0.04601, 0.1686, 0.04725, 0.1686, 0.04725, 0.1686, 0.04725, 0.1686, 0.04725, 0.201, 0.04601, 0.201, 0.04601, 0.201, 0.04601, 0.201, 0.04601, 0.1686, 0.04725, 0.1686, 0.04725, 0.1686, 0.04725, 0.1686, 0.04725, 0.1686, 0.04725, 0.1686, 0.04725, 0.1686, 0.04725, 0.1686, 0.04725, 0.201, 0.04601, 0.201, 0.04601, 0.201, 0.04601, 0.201, 0.04601, 0.1686, 0.04725, 0.1686, 0.04725, 0.1686, 0.04725, 0.1686, 0.04725, 0.201, 0.04601, 0.201, 0.04601, 0.201, 0.04601, 0.201, 0.04601, 0.201, 0.04601, 0.201, 0.04601, 0.201, 0.04601, 0.201, 0.04601, 0.201, 0.04601, 0.201, 0.04601, 0.201, 0.04601, 0.201, 0.04601, 0.201, 0.04601, 0.201, 0.04601, 0.201, 0.04601, 0.201, 0.04601, 0.201, 0.04601, 0.201, 0.04601, 0.201, 0.04601, 0.201, 0.04601, 0.201, 0.04601, 0.201, 0.04601, 0.201, 0.04601, 0.201, 0.04601, 0.201, 0.04601, 0.201, 0.04601, 0.201, 0.04601, 0.201, 0.04601, 0.201, 0.04601, 0.201, 0.04601, 0.201, 0.04601, 0.201, 0.04601, 0.201, 0.04601, 0.201, 0.04601, 0.201, 0.04601, 0.201, 0.04601, 0.201, 0.04601, 0.201, 0.04601, 0.201, 0.04601, 0.201, 0.04601, 0.201, 0.04601, 0.201, 0.04601, 0.1061, 0.04725, 0.1061, 0.04725, 0.1061, 0.04725, 0.1061, 0.04725, 0.1061, 0.04725, 0.1061, 0.04725, 0.1061, 0.04725, 0.1061, 0.04725, 0.1061, 0.04725, 0.1061, 0.04725, 0.1061, 0.04725, 0.1061, 0.04725, 0.1061, 0.04725, 0.1061, 0.04725, 0.1061, 0.04725, 0.1061, 0.04725, 0.1061, 0.04725, 0.1061, 0.04725, 0.1061, 0.04725, 0.1061, 0.04725, 0.1061, 0.04725, 0.1061, 0.04725, 0.1061, 0.04725, 0.1061, 0.04725, 0.1061, 0.04725, 0.1061, 0.04725, 0.1061, 0.04725, 0.1061, 0.04725, 0.1061, 0.04725, 0.1061, 0.04725, 0.1061, 0.04725, 0.1061, 0.04725, 0.1061, 0.04725, 0.1061, 0.04725, 0.1061, 0.04725, 0.1061, 0.04725, 0.1061, 0.04725, 0.1061, 0.04725, 0.1061, 0.04725, 0.1061, 0.04725, 0.1061, 0.04725, 0.1061, 0.04725, 0.1061, 0.04725, 0.1061, 0.04725, 0.1061, 0.04725, 0.1061, 0.04725, 0.1061, 0.04725, 0.1061, 0.04725, 0.1061, 0.04725, 0.1061, 0.04725, 0.201, 0.04601, 0.201, 0.04601, 0.201, 0.04601, 0.201, 0.04601, 0.201, 0.04601, 0.201, 0.04601, 0.201, 0.04601, 0.201, 0.04601, 0.201, 0.04601, 0.201, 0.04601, 0.201, 0.04601, 0.201, 0.04601, 0.201, 0.04601, 0.201, 0.04601, 0.201, 0.04601, 0.201, 0.04601, 0.201, 0.04601, 0.201, 0.04601, 0.201, 0.04601, 0.201, 0.04601, 0.1061, 0.04725, 0.1061, 0.04725, 0.1061, 0.04725, 0.1061, 0.04725, 0.1061, 0.04725, 0.1061, 0.04725, 0.1061, 0.04725, 0.1061, 0.04725, 0.201, 0.04601, 0.201, 0.04601, 0.201, 0.04601, 0.201, 0.04601, 0.1061, 0.04725, 0.1061, 0.04725, 0.1061, 0.04725, 0.1061, 0.04725, 0.1061, 0.04725, 0.1061, 0.04725, 0.1061, 0.04725, 0.1061, 0.04725, 0.1061, 0.04725, 0.1061, 0.04725, 0.1061, 0.04725, 0.1061, 0.04725, 0.1061, 0.04725, 0.1061, 0.04725, 0.1061, 0.04725, 0.1061, 0.04725, 0.201, 0.04601, 0.201, 0.04601, 0.201, 0.04601, 0.201, 0.04601, 0.201, 0.04601, 0.201, 0.04601, 0.201, 0.04601, 0.201, 0.04601, 0.201, 0.04601, 0.201, 0.04601, 0.201, 0.04601, 0.201, 0.04601, 0.201, 0.04601, 0.201, 0.04601, 0.201, 0.04601, 0.201, 0.04601, 0.201, 0.04601, 0.201, 0.04601, 0.201, 0.04601, 0.201, 0.04601, 0.201, 0.04601, 0.201, 0.04601, 0.201, 0.04601, 0.201, 0.04601, 0.201, 0.04601, 0.201, 0.04601, 0.201, 0.04601, 0.201, 0.04601, 0.201, 0.04601, 0.201, 0.04601, 0.201, 0.04601, 0.201, 0.04601, 0.201, 0.04601, 0.201, 0.04601, 0.201, 0.04601, 0.201, 0.04601, 0.201, 0.04601, 0.201, 0.04601, 0.201, 0.04601, 0.201, 0.04601, 0.201, 0.04601, 0.201, 0.04601, 0.201, 0.04601, 0.201, 0.04601, 0.201, 0.04601, 0.201, 0.04601, 0.201, 0.04601, 0.201, 0.04601, 0.201, 0.04601, 0.201, 0.04601, 0.1373, 0.04725, 0.1373, 0.04725, 0.1373, 0.04725, 0.1373, 0.04725, 0.1373, 0.04725, 0.1373, 0.04725, 0.1373, 0.04725, 0.1373, 0.04725, 0.1373, 0.04725, 0.1373, 0.04725, 0.1373, 0.04725, 0.1373, 0.04725, 0.1373, 0.04725, 0.1373, 0.04725, 0.1373, 0.04725, 0.1373, 0.04725, 0.1373, 0.04725, 0.1373, 0.04725, 0.1373, 0.04725, 0.1373, 0.04725, 0.1373, 0.04725, 0.1373, 0.04725, 0.1373, 0.04725, 0.1373, 0.04725, 0.1373, 0.04725, 0.1373, 0.04725, 0.1373, 0.04725, 0.1373, 0.04725, 0.1373, 0.04725, 0.1373, 0.04725, 0.1373, 0.04725, 0.1373, 0.04725, 0.1373, 0.04725, 0.1373, 0.04725, 0.1373, 0.04725, 0.1373, 0.04725, 0.1373, 0.04725, 0.1373, 0.04725, 0.1373, 0.04725, 0.1373, 0.04725, 0.1373, 0.04725, 0.1373, 0.04725, 0.1373, 0.04725, 0.1373, 0.04725, 0.1373, 0.04725, 0.1373, 0.04725, 0.1373, 0.04725, 0.1373, 0.04725, 0.1373, 0.04725, 0.1373, 0.04725, 0.201, 0.04601, 0.201, 0.04601, 0.201, 0.04601, 0.201, 0.04601, 0.201, 0.04601, 0.201, 0.04601, 0.201, 0.04601, 0.201, 0.04601, 0.201, 0.04601, 0.201, 0.04601, 0.201, 0.04601, 0.201, 0.04601, 0.201, 0.04601, 0.201, 0.04601, 0.201, 0.04601, 0.201, 0.04601, 0.201, 0.04601, 0.201, 0.04601, 0.201, 0.04601, 0.201, 0.04601, 0.1373, 0.04725, 0.1373, 0.04725, 0.1373, 0.04725, 0.1373, 0.04725, 0.1373, 0.04725, 0.1373, 0.04725, 0.1373, 0.04725, 0.1373, 0.04725, 0.201, 0.04601, 0.201, 0.04601, 0.201, 0.04601, 0.201, 0.04601, 0.1373, 0.04725, 0.1373, 0.04725, 0.1373, 0.04725, 0.1373, 0.04725, 0.201, 0.04601, 0.201, 0.04601, 0.201, 0.04601, 0.201, 0.04601, 0.1373, 0.04725, 0.1373, 0.04725, 0.1373, 0.04725, 0.1373, 0.04725, 0.1373, 0.04725, 0.1373, 0.04725, 0.1373, 0.04725, 0.1373, 0.04725, 0.201, 0.04601, 0.201, 0.04601, 0.201, 0.04601, 0.201, 0.04601, 0.1373, 0.04725, 0.1373, 0.04725, 0.1373, 0.04725, 0.1373, 0.04725, 0.201, 0.04601, 0.201, 0.04601, 0.201, 0.04601, 0.201, 0.04601, 0.201, 0.04601, 0.201, 0.04601, 0.201, 0.04601, 0.201, 0.04601, 0.201, 0.04601, 0.201, 0.04601, 0.201, 0.04601, 0.201, 0.04601, 0.201, 0.04601, 0.201, 0.04601, 0.201, 0.04601, 0.201, 0.04601, 0.201, 0.04601, 0.201, 0.04601, 0.201, 0.04601, 0.201, 0.04601, 0.201, 0.04601, 0.201, 0.04601, 0.201, 0.04601, 0.201, 0.04601, 0.201, 0.04601, 0.201, 0.04601, 0.201, 0.04601, 0.201, 0.04601, 0.201, 0.04601, 0.201, 0.04601, 0.201, 0.04601, 0.201, 0.04601, 0.201, 0.04601, 0.201, 0.04601, 0.201, 0.04601, 0.201, 0.04601, 0.201, 0.04601, 0.201, 0.04601, 0.201, 0.04601, 0.201, 0.04601, 0.201, 0.04601, 0.201, 0.04601, 0.0748, 0.04725, 0.0748, 0.04725, 0.0748, 0.04725, 0.0748, 0.04725, 0.0748, 0.04725, 0.0748, 0.04725, 0.0748, 0.04725, 0.0748, 0.04725, 0.0748, 0.04725, 0.0748, 0.04725, 0.0748, 0.04725, 0.0748, 0.04725, 0.0748, 0.04725, 0.0748, 0.04725, 0.0748, 0.04725, 0.0748, 0.04725, 0.0748, 0.04725, 0.0748, 0.04725, 0.0748, 0.04725, 0.0748, 0.04725, 0.0748, 0.04725, 0.0748, 0.04725, 0.0748, 0.04725, 0.0748, 0.04725, 0.0748, 0.04725, 0.0748, 0.04725, 0.0748, 0.04725, 0.0748, 0.04725, 0.0748, 0.04725, 0.0748, 0.04725, 0.0748, 0.04725, 0.0748, 0.04725, 0.0748, 0.04725, 0.0748, 0.04725, 0.0748, 0.04725, 0.0748, 0.04725, 0.0748, 0.04725, 0.0748, 0.04725, 0.0748, 0.04725, 0.0748, 0.04725, 0.0748, 0.04725, 0.0748, 0.04725, 0.0748, 0.04725, 0.0748, 0.04725, 0.0748, 0.04725, 0.0748, 0.04725, 0.0748, 0.04725, 0.0748, 0.04725, 0.0748, 0.04725, 0.0748, 0.04725, 0.201, 0.04601, 0.201, 0.04601, 0.201, 0.04601, 0.201, 0.04601, 0.201, 0.04601, 0.201, 0.04601, 0.201, 0.04601, 0.201, 0.04601, 0.201, 0.04601, 0.201, 0.04601, 0.201, 0.04601, 0.201, 0.04601, 0.201, 0.04601, 0.201, 0.04601, 0.201, 0.04601, 0.201, 0.04601, 0.201, 0.04601, 0.201, 0.04601, 0.201, 0.04601, 0.201, 0.04601, 0.0748, 0.04725, 0.0748, 0.04725, 0.0748, 0.04725, 0.0748, 0.04725, 0.0748, 0.04725, 0.0748, 0.04725, 0.0748, 0.04725, 0.0748, 0.04725, 0.201, 0.04601, 0.201, 0.04601, 0.201, 0.04601, 0.201, 0.04601, 0.0748, 0.04725, 0.0748, 0.04725, 0.0748, 0.04725, 0.0748, 0.04725, 0.201, 0.04601, 0.201, 0.04601, 0.201, 0.04601, 0.201, 0.04601, 0.0748, 0.04725, 0.0748, 0.04725, 0.0748, 0.04725, 0.0748, 0.04725, 0.0748, 0.04725, 0.0748, 0.04725, 0.0748, 0.04725, 0.0748, 0.04725, 0.201, 0.04601, 0.201, 0.04601, 0.201, 0.04601, 0.201, 0.04601, 0.0748, 0.04725, 0.0748, 0.04725, 0.0748, 0.04725, 0.0748, 0.04725, 0.201, 0.04601, 0.201, 0.04601, 0.201, 0.04601, 0.201, 0.04601, 0.201, 0.04601, 0.201, 0.04601, 0.201, 0.04601, 0.201, 0.04601, 0.201, 0.04601, 0.201, 0.04601, 0.201, 0.04601, 0.201, 0.04601, 0.201, 0.04601, 0.201, 0.04601, 0.201, 0.04601, 0.201, 0.04601, 0.201, 0.04601, 0.201, 0.04601, 0.201, 0.04601, 0.201, 0.04601, 0.201, 0.04601, 0.201, 0.04601, 0.201, 0.04601, 0.201, 0.04601, 0.201, 0.04601, 0.201, 0.04601, 0.201, 0.04601, 0.201, 0.04601, 0.201, 0.04601, 0.201, 0.04601, 0.201, 0.04601, 0.201, 0.04601, 0.201, 0.04601, 0.201, 0.04601, 0.201, 0.04601, 0.201, 0.04601, 0.201, 0.04601, 0.201, 0.04601, 0.201, 0.04601, 0.201, 0.04601, 0.201, 0.04601, 0.201, 0.04601, 0.04355, 0.04725, 0.04355, 0.04725, 0.04355, 0.04725, 0.04355, 0.04725, 0.04355, 0.04725, 0.04355, 0.04725, 0.04355, 0.04725, 0.04355, 0.04725, 0.04355, 0.04725, 0.04355, 0.04725, 0.04355, 0.04725, 0.04355, 0.04725, 0.04355, 0.04725, 0.04355, 0.04725, 0.04355, 0.04725, 0.04355, 0.04725, 0.04355, 0.04725, 0.04355, 0.04725, 0.04355, 0.04725, 0.04355, 0.04725, 0.04355, 0.04725, 0.04355, 0.04725, 0.04355, 0.04725, 0.04355, 0.04725, 0.04355, 0.04725, 0.04355, 0.04725, 0.04355, 0.04725, 0.04355, 0.04725, 0.04355, 0.04725, 0.04355, 0.04725, 0.04355, 0.04725, 0.04355, 0.04725, 0.04355, 0.04725, 0.04355, 0.04725, 0.04355, 0.04725, 0.04355, 0.04725, 0.04355, 0.04725, 0.04355, 0.04725, 0.04355, 0.04725, 0.04355, 0.04725, 0.04355, 0.04725, 0.04355, 0.04725, 0.04355, 0.04725, 0.04355, 0.04725, 0.04355, 0.04725, 0.04355, 0.04725, 0.04355, 0.04725, 0.04355, 0.04725, 0.04355, 0.04725, 0.04355, 0.04725, 0.201, 0.04601, 0.201, 0.04601, 0.201, 0.04601, 0.201, 0.04601, 0.201, 0.04601, 0.201, 0.04601, 0.201, 0.04601, 0.201, 0.04601, 0.201, 0.04601, 0.201, 0.04601, 0.201, 0.04601, 0.201, 0.04601, 0.201, 0.04601, 0.201, 0.04601, 0.201, 0.04601, 0.201, 0.04601, 0.201, 0.04601, 0.201, 0.04601, 0.201, 0.04601, 0.201, 0.04601, 0.04355, 0.04725, 0.04355, 0.04725, 0.04355, 0.04725, 0.04355, 0.04725, 0.04355, 0.04725, 0.04355, 0.04725, 0.04355, 0.04725, 0.04355, 0.04725, 0.201, 0.04601, 0.201, 0.04601, 0.201, 0.04601, 0.201, 0.04601, 0.04355, 0.04725, 0.04355, 0.04725, 0.04355, 0.04725, 0.04355, 0.04725, 0.201, 0.04601, 0.201, 0.04601, 0.201, 0.04601, 0.201, 0.04601, 0.04355, 0.04725, 0.04355, 0.04725, 0.04355, 0.04725, 0.04355, 0.04725, 0.04355, 0.04725, 0.04355, 0.04725, 0.04355, 0.04725, 0.04355, 0.04725, 0.201, 0.04601, 0.201, 0.04601, 0.201, 0.04601, 0.201, 0.04601, 0.04355, 0.04725, 0.04355, 0.04725, 0.04355, 0.04725, 0.04355, 0.04725])
me_cube_001.materials.append(mat_material_001)
me_cube_001.use_remesh_fix_poles = True
me_cube_001.use_remesh_preserve_attributes = False
me_cube_001.use_mirror_x = True
me_cube_001.use_mirror_vertex_groups = False
me_cube_001.update()

# ---- objects
ob_light = bpy.data.objects.new('Light', light_light)
ob_camera = bpy.data.objects.new('Camera', cam_camera)
ob_empty_001 = bpy.data.objects.new('Empty.001', None)
ob_cube = bpy.data.objects.new('Cube', me_cube_001)
ob_empty_002 = bpy.data.objects.new('Empty.002', None)

# ---- transforms, parenting, visibility, modifiers, constraints
ob_light.location = (4.076, 1.005, 5.904)
ob_light.rotation_euler = (0.6503, 0.05522, 1.866)
ob_light.lock_rotations_4d = False
ob_light.empty_display_type = 'ARROWS'
ob_light.color = (0.0, 0.0, 0.0, 0.0)
ob_light.lineart.crease_threshold = 0.0
ob_camera.location = (7.359, -6.926, 4.958)
ob_camera.rotation_euler = (1.109, 0.0, 0.8149)
ob_camera.lock_rotations_4d = False
ob_camera.empty_display_type = 'ARROWS'
ob_camera.color = (0.0, 0.0, 0.0, 0.0)
ob_camera.display_type = 'WIRE'
ob_camera.lineart.crease_threshold = 0.0
ob_empty_001.location = (-0.6712, 0.6122, -2.63)
ob_empty_001.rotation_euler = (2.132e-14, -2.099e-07, 1.571)
ob_empty_001.empty_display_type = 'IMAGE'
ob_empty_001.empty_display_size = 5.0
ob_empty_001.lineart.crease_threshold = 0.0
ob_cube.location = (0.0, 0.0, 0.0)
ob_cube.lineart.crease_threshold = 0.0
ob_cube.use_mesh_mirror_x = True
ob_empty_002.location = (-1.694, 2.81, -0.9729)
ob_empty_002.rotation_euler = (1.571, 1.192e-07, 1.344e-07)
ob_empty_002.empty_display_type = 'IMAGE'
ob_empty_002.empty_display_size = 5.0
ob_empty_002.lineart.crease_threshold = 0.0

# ---- collection membership
col_collection.objects.link(ob_light)
col_collection.objects.link(ob_camera)
col_collection.objects.link(ob_empty_001)
col_collection.objects.link(ob_cube)
col_collection.objects.link(ob_empty_002)

# ---- scene / render settings (as saved in the file)
scene.camera = ob_camera
scene.frame_start = 1; scene.frame_end = 250; scene.frame_set(3)
scene.render.engine = 'BLENDER_EEVEE_NEXT'
scene.cycles.use_denoising = False
scene.cycles.samples = 128
scene.cycles.sampling_pattern = 'TABULATED_SOBOL'
scene.cycles.use_adaptive_sampling = False
scene.cycles.use_light_tree = False
scene.view_settings.view_transform = 'Filmic'
bpy.context.view_layer.update()
